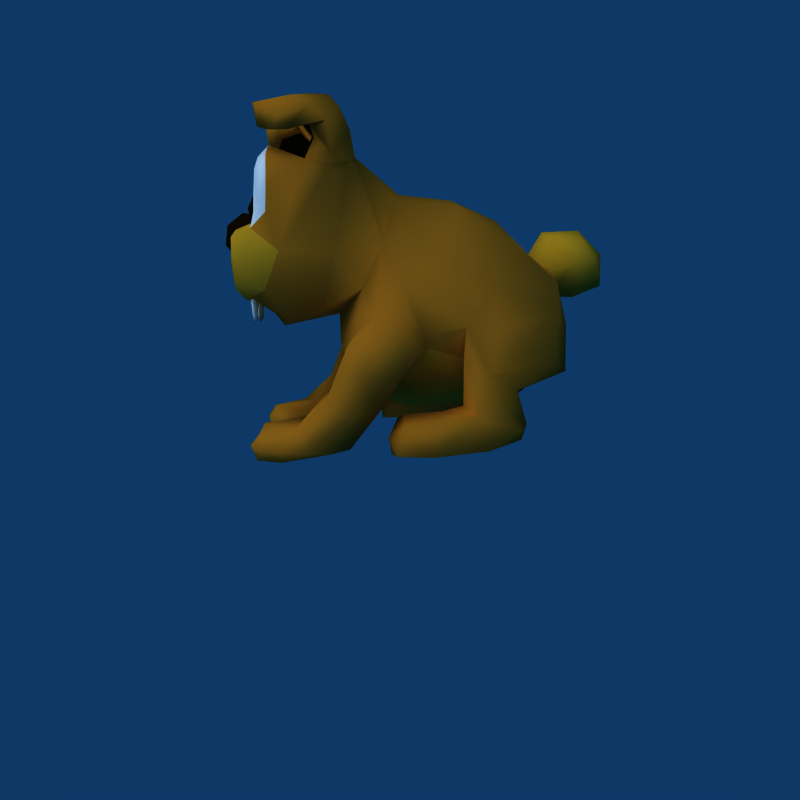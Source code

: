 # Source: Wipf.blend  (saved by Blender 2.49.2; exported with 4.5.12 LTS)
import bpy
from mathutils import Matrix  # noqa: F401  (used for matrix-valued properties, if any)

bpy.ops.wm.read_factory_settings(use_empty=True)
scene = bpy.context.scene
scene.name = 'Wipf'

# ---- collections
col_collection_1 = bpy.data.collections.new('Collection 1'); scene.collection.children.link(col_collection_1)
col_collection_2 = bpy.data.collections.new('Collection 2'); scene.collection.children.link(col_collection_2)
col_collection_2.hide_render = True
col_collection_2.hide_viewport = True
col_collection_3 = bpy.data.collections.new('Collection 3'); scene.collection.children.link(col_collection_3)
col_collection_3.hide_render = True
col_collection_3.hide_viewport = True
col_collection_4 = bpy.data.collections.new('Collection 4'); scene.collection.children.link(col_collection_4)
col_collection_4.hide_render = True
col_collection_4.hide_viewport = True

# ---- materials (node trees are filled in below, after node groups)
mat_light_fur = bpy.data.materials.new('Light Fur')
mat_light_fur.alpha_threshold = 0.0
mat_light_fur.diffuse_color = (0.7843, 0.5451, 0.102, 1.0)
mat_light_fur.roughness = 0.5
mat_light_fur.specular_intensity = 0.0
mat_light_fur.line_color = (0.0, 0.0, 0.0, 1.0)
mat_dark_fur = bpy.data.materials.new('Dark Fur')
mat_dark_fur.alpha_threshold = 0.0
mat_dark_fur.diffuse_color = (0.6941, 0.4039, 0.08627, 1.0)
mat_dark_fur.roughness = 0.5
mat_dark_fur.specular_intensity = 0.0
mat_dark_fur.line_color = (0.0, 0.0, 0.0, 1.0)
mat_default = bpy.data.materials.new(' -- default --')
mat_default.alpha_threshold = 0.0
mat_default.diffuse_color = (0.8784, 0.8784, 0.8784, 1.0)
mat_default.roughness = 0.5
mat_default.line_color = (0.0, 0.0, 0.0, 1.0)
mat_material02 = bpy.data.materials.new('material02')
mat_material02.alpha_threshold = 0.0
mat_material02.diffuse_color = (0.05882, 0.03922, 0.003922, 1.0)
mat_material02.roughness = 0.5
mat_material02.line_color = (0.0, 0.0, 0.0, 1.0)
mat_material01 = bpy.data.materials.new('material01')
mat_material01.alpha_threshold = 0.0
mat_material01.diffuse_color = (1.0, 1.0, 1.0, 1.0)
mat_material01.roughness = 0.5
mat_material01.line_color = (0.0, 0.0, 0.0, 1.0)

# ---- material node trees

# ---- world
world_world = bpy.data.worlds.new('World'); scene.world = world_world
world_world.color = (0.05656, 0.2208, 0.4)
world_world.use_sun_shadow = False
world_world.sun_shadow_jitter_overblur = 0.0
world_world.cycles.sampling_method = 'MANUAL'
world_world.cycles.sample_map_resolution = 256

# ---- cameras
cam_camera_001 = bpy.data.cameras.new('Camera.001')
cam_camera_001.passepartout_alpha = 0.2
cam_camera_001.clip_end = 100.0
cam_camera_001.lens = 35.0
cam_camera_001.show_passepartout = False
cam_camera_001.show_safe_areas = True
cam_camera_001.dof.focus_distance = 0.0
cam_camera_001.dof.aperture_fstop = 128.0
cam_camera = bpy.data.cameras.new('Camera')
cam_camera.passepartout_alpha = 0.2
cam_camera.clip_end = 100.0
cam_camera.lens = 35.0
cam_camera.ortho_scale = 7.314
cam_camera.show_passepartout = False
cam_camera.show_safe_areas = True
cam_camera.dof.focus_distance = 0.0
cam_camera.dof.aperture_fstop = 128.0

# ---- lights
light_lamp_002 = bpy.data.lights.new('Lamp.002', 'SUN')
light_lamp_002.transmission_factor = 0.0
light_lamp_002.angle = 1.571
light_lamp_002.energy = 0.5124
light_lamp_002.shadow_buffer_clip_start = 0.5
light_lamp_002.shadow_soft_size = 1.0
light_lamp_002.shadow_cascade_max_distance = 1000.0
light_lamp_002.cycles.use_multiple_importance_sampling = False
light_lamp_001 = bpy.data.lights.new('Lamp.001', 'SUN')
light_lamp_001.transmission_factor = 0.0
light_lamp_001.angle = 1.571
light_lamp_001.energy = 0.7562
light_lamp_001.shadow_buffer_clip_start = 0.5
light_lamp_001.shadow_soft_size = 1.0
light_lamp_001.shadow_cascade_max_distance = 1000.0
light_lamp_001.cycles.use_multiple_importance_sampling = False
light_lamp = bpy.data.lights.new('Lamp', 'SUN')
light_lamp.transmission_factor = 0.0
light_lamp.angle = 1.571
light_lamp.energy = 1.0
light_lamp.shadow_buffer_clip_start = 0.5
light_lamp.shadow_soft_size = 1.0
light_lamp.shadow_cascade_max_distance = 1000.0
light_lamp.cycles.use_multiple_importance_sampling = False
light_spot = bpy.data.lights.new('Spot', 'SPOT')
light_spot.transmission_factor = 0.0
light_spot.cutoff_distance = 30.0
light_spot.energy = 87.81
light_spot.shadow_buffer_clip_start = 1.001
light_spot.shadow_soft_size = 1.0
light_spot.shadow_maximum_resolution = 0.006
light_spot.use_absolute_resolution = True
light_spot.spot_size = 1.309
light_spot.cycles.use_multiple_importance_sampling = False

# ---- meshes
me_wipf = bpy.data.meshes.new('Wipf')
me_wipf.from_pydata([(-0.1531, -5.221, -17.73), (-0.0589, 9.735, 9.125), (0.02636, -4.398, 18.28), (0.04166, -18.32, -20.01), (0.1061, -18.22, 9.638), (0.08099, -23.88, -11.93), (0.03072, -12.67, 16.59), (7.379, 8.131, 7.097), (9.819, -0.1205, 16.31), (8.122, -16.74, -18.91), (13.52, -9.347, -16.89), (20.88, -5.557, -4.189), (16.79, -5.534, 14.22), (17.12, -17.3, -3.313), (17.87, -19.0, 10.44), (19.38, -5.06, 16.01), (19.83, -9.591, 25.43), (16.09, -12.98, 28.37), (10.58, -17.12, 28.98), (18.08, -19.66, 26.16), (4.092, -6.604, 25.8), (16.81, -0.01723, -11.98), (15.15, 5.184, -2.145), (15.5, -1.285, 14.65), (7.985, -23.73, -13.79), (5.419, -12.11, 17.21), (15.39, -20.78, -11.44), (15.43, -18.89, 16.77), (13.47, -1.023, 21.58), (18.78, -6.036, 22.57), (12.78, -5.193, 29.0), (6.891, -9.52, 30.56), (10.55, -12.66, 25.41), (19.31, -15.31, 23.6), (8.835, -17.91, 25.19), (13.43, -21.21, 27.59), (2.319, -9.882, 19.46), (3.144, -9.567, 21.73), (18.27, -2.842, 25.11), (5.692, -12.84, 26.21), (12.08, -20.6, 22.89), (-0.0001716, 22.06, 7.351), (-0.0002184, 32.36, 2.402), (21.19, 9.256, -29.14), (23.84, 8.889, -11.82), (24.63, 16.76, -5.682), (12.35, 21.77, 4.854), (7.73, -4.508, -24.94), (28.16, 7.286, -21.53), (27.91, 7.599, -29.33), (25.08, -3.576, -23.33), (29.62, -0.7267, -29.9), (22.68, 2.29, -38.21), (13.35, -4.27, -34.38), (23.83, -8.907, -35.42), (25.35, -2.77, -38.34), (24.12, -8.16, -46.38), (10.38, -6.486, -40.16), (25.89, -12.68, -45.83), (16.49, -16.62, -47.99), (5.483, -17.05, -41.81), (12.58, -22.99, -40.92), (21.5, -23.13, -45.25), (11.85, -24.58, -44.16), (10.67, 46.17, -21.8), (23.7, 27.9, -12.21), (19.88, 42.17, -18.91), (25.83, 20.35, -27.1), (26.59, 31.37, -34.11), (19.72, 30.34, -37.95), (19.21, 22.64, -30.27), (28.44, 25.41, -30.81), (22.83, 34.06, -42.16), (19.0, 32.64, -44.38), (27.58, 31.94, -42.79), (25.11, 20.16, -47.52), (16.13, 16.93, -46.62), (16.51, 5.73, -46.28), (21.94, 16.41, -38.65), (22.07, 4.215, -43.78), (30.93, 13.33, -46.68), (23.19, 13.27, -24.85), (24.19, 15.17, -21.88), (18.81, 26.9, -28.3), (9.014, 34.62, -2.793), (17.38, 2.617, -31.6), (23.42, 9.045, -19.76), (14.22, -2.452, -30.22), (18.45, -1.281, -20.71), (27.99, 9.173, -25.22), (25.48, 0.6853, -20.52), (25.36, -6.621, -30.04), (14.36, 0.9366, -38.44), (13.25, -7.28, -32.83), (23.72, -15.98, -41.25), (15.37, -4.152, -47.42), (8.464, -11.64, -40.35), (9.489, -7.494, -46.25), (25.95, -18.18, -45.1), (22.6, -18.82, -47.99), (6.072, -20.21, -42.02), (6.835, -15.14, -46.82), (18.46, -23.67, -42.21), (18.19, -24.52, -48.2), (19.68, -25.56, -44.48), (12.23, -24.19, -47.84), (13.96, 43.39, -12.32), (18.02, 43.94, -31.71), (24.95, 21.25, -20.58), (21.62, 40.86, -29.4), (23.25, 20.34, -37.63), (19.01, 21.78, -32.94), (28.97, 28.48, -38.04), (17.35, 24.83, -46.13), (30.19, 24.59, -46.1), (16.15, 16.49, -39.47), (29.02, 14.09, -39.8), (20.72, 7.941, -39.06), (30.45, 5.819, -46.26), (20.6, 3.217, -17.07), (15.52, -4.387, -26.34), (5.678, -21.42, -46.9), (16.14, 21.76, -38.06), (30.08, 22.88, -38.97), (17.48, 6.559, -40.35), (27.89, 7.372, -40.16), (23.06, 4.691, -47.32), (24.81, 32.47, -45.14), (19.57, 34.54, -34.69), (27.88, 27.3, -21.93), (27.81, 33.12, -24.61), (-7.379, 8.127, 7.097), (-9.819, -0.1205, 16.31), (-8.122, -16.74, -18.91), (-13.52, -9.347, -16.89), (-20.88, -5.557, -4.189), (-16.79, -5.534, 14.22), (-17.87, -19.0, 10.44), (-19.38, -5.06, 16.01), (-21.41, -9.59, 25.43), (-16.09, -12.98, 28.37), (-9.979, -17.19, 29.96), (-12.16, -17.18, 24.4), (-18.08, -19.66, 26.16), (-4.092, -6.604, 25.8), (-7.45, -9.179, 21.4), (-16.81, -0.01723, -11.98), (-15.15, 5.184, -2.145), (-15.5, -1.285, 14.65), (-7.985, -23.73, -13.79), (-15.39, -20.78, -11.44), (-15.43, -18.89, 16.77), (-13.47, -1.023, 21.58), (-18.78, -6.036, 22.57), (-12.78, -5.193, 29.0), (-6.891, -9.52, 30.56), (-10.55, -12.66, 25.41), (-22.27, -15.72, 24.09), (-8.835, -17.91, 25.19), (-13.43, -21.21, 27.59), (-2.319, -9.882, 19.46), (-3.144, -9.567, 21.73), (-18.27, -2.842, 25.11), (-5.692, -12.84, 26.21), (-12.08, -20.6, 22.89), (-21.19, 9.256, -29.14), (-23.84, 8.889, -11.82), (-24.63, 16.76, -5.682), (-12.35, 21.77, 4.854), (-28.16, 7.286, -21.53), (-27.91, 7.599, -29.33), (-25.08, -3.576, -23.33), (-29.62, -0.7267, -29.9), (-22.68, 2.29, -38.21), (-13.35, -4.27, -34.38), (-23.83, -8.907, -35.42), (-25.35, -2.77, -38.34), (-24.12, -8.16, -46.38), (-10.38, -6.486, -40.16), (-25.89, -12.68, -45.83), (-16.49, -16.62, -47.99), (-5.483, -17.05, -41.81), (-12.58, -22.99, -40.92), (-24.05, -23.13, -45.27), (-11.85, -24.58, -44.16), (-10.67, 46.17, -21.8), (-23.7, 27.9, -12.21), (-19.88, 42.17, -18.91), (-24.95, 19.57, -26.63), (-26.59, 31.37, -34.11), (-19.72, 30.34, -37.95), (-19.21, 22.64, -30.27), (-29.62, 25.82, -29.32), (-22.83, 34.06, -42.16), (-19.0, 32.64, -44.38), (-27.58, 31.94, -42.79), (-25.11, 20.16, -47.52), (-16.13, 16.93, -46.62), (-16.51, 5.73, -46.28), (-21.94, 16.41, -38.65), (-22.07, 4.215, -43.78), (-30.93, 13.33, -46.68), (-23.19, 13.27, -24.85), (-24.19, 15.17, -21.88), (-9.014, 34.62, -2.793), (-17.38, 2.617, -31.6), (-23.42, 9.045, -19.76), (-14.22, -2.452, -30.22), (-18.45, -1.281, -20.71), (-27.99, 9.173, -25.22), (-25.48, 0.6853, -20.52), (-25.36, -6.621, -30.04), (-14.36, 0.9366, -38.44), (-13.25, -7.28, -32.83), (-23.72, -15.98, -41.25), (-15.37, -4.152, -47.42), (-8.464, -11.64, -40.35), (-9.489, -7.494, -46.25), (-25.95, -18.18, -45.1), (-22.6, -18.82, -47.99), (-6.072, -20.21, -42.02), (-6.835, -15.14, -46.82), (-18.46, -23.67, -42.21), (-18.19, -24.52, -48.2), (-19.68, -25.56, -44.48), (-12.23, -24.19, -47.84), (-13.96, 43.39, -12.32), (-18.02, 43.94, -31.71), (-24.95, 21.25, -20.58), (-21.62, 40.86, -29.4), (-23.25, 20.34, -37.63), (-20.53, 20.43, -30.88), (-28.97, 28.48, -38.04), (-17.35, 24.83, -46.13), (-30.19, 24.59, -46.1), (-16.15, 16.49, -39.47), (-29.02, 14.09, -39.8), (-20.72, 7.941, -39.06), (-30.45, 5.819, -46.26), (-20.6, 3.217, -17.07), (-15.52, -4.387, -26.34), (-5.678, -21.42, -46.9), (-16.14, 21.76, -38.06), (-30.08, 22.88, -38.97), (-17.48, 6.559, -40.35), (-27.89, 7.372, -40.16), (-23.06, 4.691, -47.32), (-24.81, 32.47, -45.14), (-19.57, 34.54, -34.69), (-28.68, 25.72, -20.79), (-28.61, 33.12, -24.61), (-3.629, 40.94, -7.201), (-5.256, 44.24, -10.06), (3.629, 40.94, -7.201), (0.01083, -18.25, 4.376), (9.231, -18.68, 19.58), (15.34, -21.26, 8.95), (8.992, -21.26, 17.17), (0.5425, -21.26, 8.765), (15.47, -23.08, 1.66), (2.266, -21.76, 3.639), (2.343, -18.89, 16.5), (12.83, -21.76, 14.15), (4.368, -21.76, 13.96), (16.99, -19.52, 4.809), (-0.5425, -21.26, 8.765), (-9.231, -18.68, 19.58), (-15.34, -21.26, 8.95), (-8.992, -21.26, 17.17), (-2.343, -18.89, 16.5), (-12.83, -21.76, 14.15), (-4.368, -21.76, 13.96), (-16.99, -19.52, 4.809), (0.1124, -30.04, 3.542), (0.1124, -26.33, 6.204), (0.1124, -30.77, -0.9604), (5.998, -24.97, 0.4006), (4.253, -22.75, 3.983), (4.253, -27.19, -3.181), (4.253, -28.55, 2.622), (12.16, -17.18, 24.4), (7.45, -9.179, 21.4), (15.69, -10.78, 15.59), (15.71, -8.639, 19.65), (18.4, -13.84, 21.05), (15.8, -18.88, 21.76), (16.56, -9.55, 22.89), (19.33, -17.11, 20.88), (6.066, -22.62, 9.865), (5.729, -24.45, 6.757), (2.222, -22.27, 6.28), (10.08, -23.32, 4.557), (3.45, -22.21, 8.669), (9.669, -23.0, 8.47), (5.698, -24.08, 3.232), (2.343, -22.75, 3.882), (9.407, -23.44, 2.913), (-5.998, -24.97, 0.4006), (-4.253, -22.75, 3.983), (-4.253, -27.19, -3.181), (-4.253, -28.55, 2.622), (-15.69, -10.78, 15.59), (-5.419, -12.11, 17.21), (-15.71, -8.639, 19.65), (-18.4, -13.84, 21.05), (-15.8, -18.88, 21.76), (-16.56, -9.55, 22.89), (-19.33, -17.11, 20.88), (-6.066, -22.62, 9.865), (-5.729, -24.45, 6.757), (-2.222, -22.27, 6.28), (-10.08, -23.32, 4.557), (-3.45, -22.21, 8.669), (-9.669, -23.0, 8.47), (-5.698, -24.08, 3.232), (-2.343, -22.75, 3.882), (-9.407, -23.44, 2.913), (0.03623, -27.79, -4.522), (7.943, -25.86, -13.58), (8.122, -28.65, -4.723), (7.988, -27.81, -11.39), (16.5, -26.18, -5.537), (7.928, -27.2, 1.953), (14.03, -27.38, -9.879), (14.85, -27.4, 0.01445), (0.05631, -25.66, 2.776), (1.258, -26.92, -9.725), (7e-05, 27.58, -39.82), (-5e-05, 47.31, -27.37), (0.0, -2.538, -36.1), (0.0, -5.302, -24.56), (-0.00011, 10.69, -40.79), (18.42, 22.28, -28.06), (8.983, 0.1016, -35.46), (16.53, 34.97, -33.68), (9.782, 42.92, -31.91), (8.671, 13.57, -38.04), (13.99, 21.69, -33.94), (-7.943, -25.86, -13.58), (-17.12, -17.3, -3.313), (-8.122, -28.65, -4.723), (-7.988, -27.81, -11.39), (-15.47, -23.08, 1.66), (-16.5, -26.18, -5.537), (-7.928, -27.2, 1.953), (-14.03, -27.38, -9.879), (-14.85, -27.4, 0.01445), (-1.258, -26.92, -9.725), (-18.42, 22.28, -28.06), (-8.983, 0.1016, -35.46), (-7.73, -4.508, -24.94), (-13.99, 21.69, -33.94), (-9.782, 42.92, -31.91), (-8.671, 13.57, -38.04), (-18.81, 26.9, -28.3), (-16.53, 34.97, -33.68), (-0.0001, 40.08, -5.614), (-4.016, 45.28, -13.63), (0.0, 45.71, -15.73), (4.016, 45.28, -13.63), (5.256, 44.24, -10.06), (-0.00012, 43.36, -0.6266), (-5.779, 44.71, -3.154), (-8.37, 48.46, -8.052), (-6.396, 50.29, -12.75), (0.0, 50.59, -16.15), (6.396, 50.29, -12.75), (8.37, 48.46, -8.052), (5.779, 44.71, -3.154), (-6e-05, 52.14, -0.5238), (-5.779, 51.34, -3.047), (-8.37, 53.25, -7.104), (-6.396, 55.34, -11.02), (0.0, 57.41, -13.73), (6.396, 55.34, -11.02), (8.37, 53.25, -7.104), (5.779, 51.34, -3.047), (0.0, 57.62, -6.376), (4.897, -23.19, -12.47), (5.574, -25.25, -9.933), (9.446, -24.4, -12.47), (1.025, -24.04, -9.929), (5.302, -24.58, -19.22), (1.824, -23.31, -11.2), (8.139, -23.58, -13.11), (8.647, -25.13, -11.2), (2.331, -24.86, -9.296), (4.963, -25.07, -17.48), (7.707, -24.03, -18.49), (2.061, -24.45, -18.2), (7.409, -24.75, -16.49), (2.518, -24.75, -16.49), (8.216, -23.35, 3.358), (-4.897, -23.19, -12.47), (-5.574, -25.25, -9.933), (-9.446, -24.4, -12.47), (-1.025, -24.04, -9.929), (-5.302, -24.58, -19.22), (-1.824, -23.31, -11.2), (-8.139, -23.58, -13.11), (-8.647, -25.13, -11.2), (-2.331, -24.86, -9.296), (-4.963, -25.07, -17.48), (-7.707, -24.03, -18.49), (-2.061, -24.45, -18.2), (-7.409, -24.75, -16.49), (-2.518, -24.75, -16.49), (-8.216, -23.35, 3.358), (-2.266, -21.76, 3.639)], [], [(8, 23, 22), (7, 8, 22), (24, 9, 26), (9, 24, 5), (3, 9, 5), (9, 10, 26), (10, 0, 21), (0, 10, 9), (0, 9, 3), (24, 318, 5), (318, 24, 26), (27, 14, 282), (255, 27, 282), (25, 255, 282), (255, 25, 6), (261, 255, 6), (4, 261, 6), (15, 283, 282), (12, 15, 282), (15, 12, 23), (28, 15, 23), (15, 28, 38), (29, 15, 38), (15, 29, 286), (283, 15, 286), (16, 29, 38), (16, 33, 287), (284, 16, 287), (17, 16, 38), (30, 17, 38), (17, 30, 31), (18, 17, 31), (17, 18, 35), (19, 17, 35), (17, 19, 33), (16, 17, 33), (18, 31, 39), (34, 18, 39), (18, 34, 40), (35, 18, 40), (280, 34, 39), (32, 280, 39), (280, 285, 40), (34, 280, 40), (19, 35, 40), (285, 19, 40), (19, 285, 287), (33, 19, 287), (30, 20, 31), (20, 8, 2), (36, 2, 6), (2, 36, 37), (20, 2, 37), (20, 37, 39), (31, 20, 39), (36, 281, 37), (281, 36, 6), (25, 281, 6), (281, 32, 39), (37, 281, 39), (13, 282, 14), (264, 13, 14), (264, 259, 13), (38, 28, 20), (20, 30, 38), (28, 23, 8), (8, 20, 28), (1, 2, 8), (8, 7, 1), (284, 286, 29), (29, 16, 284), (26, 10, 11), (11, 13, 26), (21, 22, 11), (11, 10, 21), (23, 12, 11), (22, 23, 11), (12, 13, 11), (282, 13, 12), (82, 81, 332), (108, 82, 332), (83, 108, 332), (108, 45, 44), (82, 108, 44), (81, 82, 44), (86, 81, 44), (119, 86, 44), (108, 65, 45), (87, 120, 47), (44, 45, 22), (119, 44, 22), (21, 119, 22), (45, 46, 7), (22, 45, 7), (46, 41, 1), (7, 46, 1), (120, 0, 47), (47, 0, 330), (88, 119, 21), (120, 88, 21), (0, 120, 21), (119, 90, 48), (86, 119, 48), (81, 86, 48), (89, 81, 48), (81, 89, 49), (43, 81, 49), (120, 91, 50), (88, 120, 50), (119, 88, 50), (90, 119, 50), (52, 49, 51), (50, 91, 51), (92, 85, 52), (95, 92, 52), (56, 95, 52), (85, 92, 53), (87, 85, 53), (120, 87, 53), (93, 120, 53), (96, 93, 53), (57, 96, 53), (95, 57, 53), (92, 95, 53), (120, 93, 54), (91, 120, 54), (52, 51, 55), (56, 52, 55), (58, 56, 55), (95, 97, 56), (101, 96, 57), (97, 101, 57), (95, 97, 57), (94, 98, 58), (99, 56, 58), (98, 99, 58), (97, 95, 59), (101, 97, 59), (96, 101, 60), (121, 100, 60), (101, 121, 60), (102, 94, 61), (60, 100, 61), (94, 102, 62), (98, 94, 62), (99, 98, 62), (103, 99, 62), (104, 103, 62), (102, 104, 62), (99, 103, 59), (121, 101, 59), (105, 121, 59), (103, 105, 59), (61, 100, 63), (102, 61, 63), (104, 102, 63), (103, 104, 63), (105, 103, 63), (121, 105, 63), (100, 121, 63), (335, 328, 64), (64, 106, 66), (106, 65, 66), (122, 110, 67), (111, 122, 67), (111, 108, 70), (108, 111, 67), (109, 71, 68), (107, 109, 68), (112, 68, 71), (122, 69, 73), (113, 122, 73), (123, 114, 74), (112, 123, 74), (114, 80, 75), (76, 113, 75), (77, 76, 75), (80, 118, 75), (122, 113, 76), (115, 122, 76), (124, 115, 76), (77, 124, 76), (79, 124, 77), (124, 117, 78), (115, 124, 78), (122, 115, 78), (110, 122, 78), (123, 110, 78), (116, 123, 78), (125, 116, 78), (117, 125, 78), (125, 117, 79), (117, 124, 79), (125, 118, 80), (116, 125, 80), (123, 116, 80), (114, 123, 80), (118, 125, 79), (61, 94, 96), (96, 60, 61), (106, 84, 65), (126, 79, 77), (77, 75, 126), (118, 79, 126), (126, 75, 118), (67, 71, 108), (72, 73, 69), (67, 110, 123), (71, 67, 123), (112, 71, 123), (112, 74, 72), (72, 68, 112), (69, 68, 72), (73, 72, 127), (127, 75, 113), (113, 73, 127), (114, 75, 127), (127, 74, 114), (72, 74, 127), (83, 332, 334), (68, 69, 128), (107, 68, 128), (128, 334, 107), (66, 107, 64), (109, 107, 66), (69, 122, 70), (122, 111, 70), (335, 64, 107), (107, 334, 335), (83, 128, 69), (70, 83, 69), (108, 83, 70), (334, 128, 83), (65, 84, 45), (84, 46, 45), (42, 41, 46), (84, 42, 46), (129, 65, 108), (108, 71, 129), (109, 66, 130), (130, 71, 109), (129, 71, 130), (129, 130, 66), (66, 65, 129), (49, 52, 43), (52, 85, 43), (51, 89, 48), (90, 51, 48), (89, 51, 49), (51, 90, 50), (54, 55, 51), (91, 54, 51), (93, 94, 54), (96, 94, 93), (59, 95, 56), (56, 99, 59), (94, 55, 54), (94, 58, 55), (147, 148, 132), (131, 147, 132), (150, 133, 149), (5, 149, 133), (3, 5, 133), (150, 134, 133), (146, 0, 134), (134, 0, 133), (133, 0, 3), (5, 338, 149), (150, 149, 338), (301, 137, 151), (301, 151, 266), (302, 301, 266), (6, 302, 266), (269, 6, 266), (6, 269, 4), (301, 303, 138), (136, 301, 138), (148, 136, 138), (152, 148, 138), (162, 152, 138), (153, 162, 138), (306, 153, 138), (303, 306, 138), (162, 153, 139), (307, 157, 139), (304, 307, 139), (162, 139, 140), (154, 162, 140), (155, 154, 140), (141, 155, 140), (159, 141, 140), (143, 159, 140), (157, 143, 140), (139, 157, 140), (163, 155, 141), (158, 163, 141), (164, 158, 141), (159, 164, 141), (163, 158, 142), (156, 163, 142), (164, 305, 142), (158, 164, 142), (164, 159, 143), (305, 164, 143), (307, 305, 143), (157, 307, 143), (155, 144, 154), (2, 132, 144), (6, 2, 160), (161, 160, 2), (144, 161, 2), (163, 161, 144), (155, 163, 144), (161, 145, 160), (6, 160, 145), (302, 6, 145), (163, 156, 145), (161, 163, 145), (137, 301, 339), (272, 137, 339), (339, 342, 272), (144, 152, 162), (162, 154, 144), (132, 148, 152), (152, 144, 132), (132, 2, 1), (1, 131, 132), (153, 306, 304), (304, 139, 153), (135, 134, 150), (150, 339, 135), (135, 147, 146), (146, 134, 135), (135, 136, 148), (135, 148, 147), (135, 339, 136), (136, 339, 301), (348, 202, 203), (348, 203, 228), (354, 348, 228), (166, 167, 228), (203, 166, 228), (166, 203, 202), (206, 166, 202), (166, 206, 239), (167, 186, 228), (350, 240, 207), (147, 167, 166), (147, 166, 239), (146, 147, 239), (131, 168, 167), (131, 167, 147), (1, 41, 168), (1, 168, 131), (0, 240, 350), (0, 350, 330), (146, 239, 208), (146, 208, 240), (0, 146, 240), (169, 210, 239), (206, 169, 239), (169, 206, 202), (209, 169, 202), (170, 209, 202), (165, 170, 202), (171, 211, 240), (208, 171, 240), (171, 208, 239), (210, 171, 239), (172, 170, 173), (172, 211, 171), (173, 205, 212), (173, 212, 215), (177, 173, 215), (174, 212, 205), (207, 174, 205), (174, 207, 240), (213, 174, 240), (174, 213, 216), (178, 174, 216), (174, 178, 215), (212, 174, 215), (175, 213, 240), (211, 175, 240), (176, 172, 173), (176, 173, 177), (179, 176, 177), (215, 177, 217), (178, 216, 221), (217, 178, 221), (178, 217, 215), (179, 218, 214), (179, 177, 219), (179, 219, 218), (180, 215, 217), (180, 217, 221), (181, 221, 216), (181, 220, 241), (221, 181, 241), (182, 214, 222), (182, 220, 181), (183, 222, 214), (218, 183, 214), (183, 218, 219), (223, 183, 219), (183, 223, 224), (183, 224, 222), (180, 223, 219), (180, 221, 241), (225, 180, 241), (180, 225, 223), (184, 220, 182), (184, 182, 222), (224, 184, 222), (184, 224, 223), (225, 184, 223), (184, 225, 241), (220, 184, 241), (185, 328, 352), (187, 226, 185), (187, 186, 226), (188, 230, 242), (231, 188, 242), (191, 228, 231), (188, 231, 228), (189, 192, 229), (189, 229, 227), (192, 189, 232), (194, 190, 242), (233, 194, 242), (195, 234, 243), (232, 195, 243), (196, 201, 234), (196, 233, 197), (196, 197, 198), (196, 238, 201), (197, 233, 242), (235, 197, 242), (197, 235, 244), (198, 197, 244), (198, 244, 200), (199, 237, 244), (235, 199, 244), (199, 235, 242), (230, 199, 242), (199, 230, 243), (236, 199, 243), (199, 236, 245), (237, 199, 245), (200, 237, 245), (200, 244, 237), (201, 238, 245), (236, 201, 245), (201, 236, 243), (234, 201, 243), (200, 245, 238), (216, 214, 182), (182, 181, 216), (186, 204, 226), (198, 200, 246), (246, 196, 198), (246, 200, 238), (238, 196, 246), (228, 192, 188), (190, 194, 193), (243, 230, 188), (243, 188, 192), (232, 243, 192), (193, 195, 232), (232, 189, 193), (193, 189, 190), (247, 193, 194), (233, 196, 247), (247, 194, 233), (247, 196, 234), (234, 195, 247), (247, 195, 193), (248, 190, 189), (248, 189, 227), (227, 355, 248), (185, 227, 187), (187, 227, 229), (191, 242, 190), (191, 231, 242), (227, 185, 352), (352, 355, 227), (190, 248, 354), (190, 354, 191), (191, 354, 228), (354, 248, 355), (167, 204, 186), (167, 168, 204), (168, 41, 42), (168, 42, 204), (228, 186, 249), (249, 192, 228), (250, 187, 229), (229, 192, 250), (250, 192, 249), (187, 250, 249), (249, 186, 187), (165, 173, 170), (165, 205, 173), (169, 209, 172), (169, 172, 210), (170, 172, 209), (171, 210, 172), (172, 176, 175), (172, 175, 211), (175, 214, 213), (213, 214, 216), (177, 215, 180), (180, 219, 177), (175, 176, 214), (176, 179, 214), (356, 42, 84), (253, 356, 84), (251, 204, 42), (356, 251, 42), (252, 226, 204), (251, 252, 204), (357, 185, 226), (252, 357, 226), (358, 328, 185), (357, 358, 185), (359, 64, 328), (358, 359, 328), (360, 106, 64), (359, 360, 64), (253, 84, 106), (360, 253, 106), (256, 14, 27), (262, 256, 27), (257, 255, 261), (263, 257, 261), (257, 262, 27), (255, 257, 27), (4, 254, 258), (258, 254, 260), (258, 263, 261), (4, 258, 261), (392, 259, 256), (256, 262, 392), (392, 263, 258), (258, 260, 392), (392, 262, 257), (257, 263, 392), (264, 14, 256), (256, 259, 264), (151, 137, 267), (270, 151, 267), (269, 266, 268), (271, 269, 268), (151, 270, 268), (266, 151, 268), (254, 4, 265), (408, 254, 265), (269, 271, 265), (4, 269, 265), (267, 342, 407), (407, 270, 267), (265, 271, 407), (407, 408, 265), (268, 270, 407), (407, 271, 268), (267, 137, 272), (272, 342, 267), (254, 274, 277), (277, 279, 276), (277, 274, 279), (274, 273, 279), (317, 278, 275), (278, 276, 279), (278, 279, 275), (275, 279, 273), (280, 32, 286), (284, 280, 286), (280, 284, 287), (285, 280, 287), (281, 25, 282), (283, 281, 282), (281, 283, 286), (32, 281, 286), (288, 290, 289), (288, 292, 290), (293, 288, 291), (288, 289, 291), (294, 289, 290), (294, 290, 295), (294, 291, 289), (294, 296, 291), (274, 254, 298), (297, 300, 298), (300, 274, 298), (300, 273, 274), (275, 299, 317), (300, 297, 299), (275, 300, 299), (273, 300, 275), (306, 156, 142), (304, 306, 142), (307, 304, 142), (305, 307, 142), (301, 302, 145), (303, 301, 145), (306, 303, 145), (156, 306, 145), (309, 310, 308), (310, 312, 308), (311, 308, 313), (311, 309, 308), (310, 309, 314), (315, 310, 314), (309, 311, 314), (311, 316, 314), (318, 26, 323), (320, 318, 323), (318, 320, 326), (5, 318, 326), (392, 260, 325), (322, 392, 325), (392, 322, 324), (259, 392, 324), (317, 5, 326), (321, 259, 324), (317, 319, 325), (317, 326, 319), (319, 322, 325), (319, 326, 320), (319, 323, 321), (319, 320, 323), (319, 321, 324), (319, 324, 322), (13, 259, 321), (321, 323, 26), (26, 13, 321), (334, 337, 327), (335, 334, 327), (328, 335, 327), (336, 331, 327), (337, 336, 327), (337, 334, 332), (81, 337, 332), (336, 85, 333), (331, 336, 333), (329, 331, 333), (337, 81, 43), (336, 337, 43), (85, 336, 43), (85, 87, 47), (333, 85, 47), (329, 333, 47), (330, 329, 47), (345, 150, 338), (341, 345, 338), (347, 341, 338), (5, 347, 338), (325, 408, 407), (344, 325, 407), (346, 344, 407), (342, 346, 407), (5, 317, 347), (346, 342, 343), (340, 317, 325), (347, 317, 340), (325, 344, 340), (341, 347, 340), (343, 345, 340), (345, 341, 340), (346, 343, 340), (344, 346, 340), (343, 342, 339), (150, 345, 343), (343, 339, 150), (327, 355, 352), (327, 352, 328), (327, 331, 353), (327, 353, 351), (202, 348, 351), (349, 205, 353), (349, 353, 331), (329, 349, 331), (165, 202, 351), (165, 351, 353), (205, 165, 353), (350, 207, 205), (349, 350, 205), (350, 349, 329), (330, 350, 329), (351, 355, 327), (351, 348, 354), (355, 351, 354), (361, 356, 253), (368, 361, 253), (362, 251, 356), (361, 362, 356), (363, 252, 251), (362, 363, 251), (364, 357, 252), (363, 364, 252), (365, 358, 357), (364, 365, 357), (366, 359, 358), (365, 366, 358), (367, 360, 359), (366, 367, 359), (368, 253, 360), (367, 368, 360), (369, 361, 368), (376, 369, 368), (370, 362, 361), (369, 370, 361), (371, 363, 362), (370, 371, 362), (372, 364, 363), (371, 372, 363), (373, 365, 364), (372, 373, 364), (374, 366, 365), (373, 374, 365), (375, 367, 366), (374, 375, 366), (376, 368, 367), (375, 376, 367), (376, 377, 369), (369, 377, 370), (370, 377, 371), (371, 377, 372), (372, 377, 373), (373, 377, 374), (374, 377, 375), (375, 377, 376), (378, 384, 388), (382, 378, 388), (378, 382, 389), (383, 378, 389), (379, 387, 390), (385, 379, 390), (379, 386, 391), (387, 379, 391), (384, 380, 388), (380, 385, 390), (388, 380, 390), (381, 383, 389), (381, 389, 391), (386, 381, 391), (382, 388, 390), (387, 382, 390), (382, 387, 391), (389, 382, 391), (378, 383, 381), (384, 378, 381), (380, 384, 381), (385, 380, 381), (379, 385, 381), (386, 379, 381), (260, 254, 392), (403, 399, 393), (397, 403, 393), (404, 397, 393), (398, 404, 393), (405, 402, 394), (400, 405, 394), (406, 401, 394), (402, 406, 394), (403, 395, 399), (405, 400, 395), (403, 405, 395), (404, 398, 396), (406, 404, 396), (401, 406, 396), (405, 403, 397), (402, 405, 397), (406, 402, 397), (404, 406, 397), (396, 398, 393), (401, 396, 393), (394, 401, 393), (400, 394, 393), (395, 400, 393), (399, 395, 393), (408, 407, 254)])
me_wipf.polygons.foreach_set('use_smooth', [True] * 782)
me_wipf.polygons.foreach_set('material_index', [1, 1, 1, 1, 1, 1, 1, 1, 1, 1, 1, 1, 1, 1, 1, 1, 1, 1, 1, 1, 1, 1, 1, 1, 1, 1, 1, 1, 1, 1, 1, 1, 1, 1, 1, 1, 1, 1, 1, 1, 1, 1, 1, 1, 1, 1, 1, 1, 1, 1, 1, 1, 1, 1, 1, 1, 1, 1, 1, 1, 1, 1, 1, 1, 1, 1, 1, 1, 1, 1, 1, 1, 1, 1, 1, 1, 1, 1, 1, 1, 1, 1, 1, 1, 1, 1, 1, 1, 1, 1, 1, 1, 1, 1, 1, 1, 1, 1, 1, 1, 1, 1, 1, 1, 1, 1, 1, 1, 1, 1, 1, 1, 1, 1, 1, 1, 1, 1, 1, 1, 1, 1, 1, 1, 1, 1, 1, 1, 1, 1, 1, 1, 1, 1, 1, 1, 1, 1, 1, 1, 1, 1, 1, 1, 1, 1, 1, 1, 1, 1, 1, 1, 1, 1, 1, 1, 1, 1, 1, 1, 1, 1, 1, 1, 1, 1, 1, 1, 1, 1, 1, 1, 1, 1, 1, 1, 1, 1, 1, 1, 1, 1, 1, 1, 1, 1, 1, 1, 1, 1, 1, 1, 1, 1, 1, 1, 1, 1, 1, 1, 1, 1, 1, 1, 1, 1, 1, 1, 1, 1, 1, 1, 1, 1, 1, 1, 1, 1, 1, 1, 1, 1, 1, 1, 1, 1, 1, 1, 1, 1, 1, 1, 1, 1, 1, 1, 1, 1, 1, 1, 1, 1, 1, 1, 1, 1, 1, 1, 1, 1, 1, 1, 1, 1, 1, 1, 1, 1, 1, 1, 1, 1, 1, 1, 1, 1, 1, 1, 1, 1, 1, 1, 1, 1, 1, 1, 1, 1, 1, 1, 1, 1, 1, 1, 1, 1, 1, 1, 1, 1, 1, 1, 1, 1, 1, 1, 1, 1, 1, 1, 1, 1, 1, 1, 1, 1, 1, 1, 1, 1, 1, 1, 1, 1, 1, 1, 1, 1, 1, 1, 1, 1, 1, 1, 1, 1, 1, 1, 1, 1, 1, 1, 1, 1, 1, 1, 1, 1, 1, 1, 1, 1, 1, 1, 1, 1, 1, 1, 1, 1, 1, 1, 1, 1, 1, 1, 1, 1, 1, 1, 1, 1, 1, 1, 1, 1, 1, 1, 1, 1, 1, 1, 1, 1, 1, 1, 1, 1, 1, 1, 1, 1, 1, 1, 1, 1, 1, 1, 1, 1, 1, 1, 1, 1, 1, 1, 1, 1, 1, 1, 1, 1, 1, 1, 1, 1, 1, 1, 1, 1, 1, 1, 1, 1, 1, 1, 1, 1, 1, 1, 1, 1, 1, 1, 1, 1, 1, 1, 1, 1, 1, 1, 1, 1, 1, 1, 1, 1, 1, 1, 1, 1, 1, 1, 1, 1, 1, 1, 1, 1, 1, 1, 1, 1, 1, 1, 1, 1, 1, 1, 1, 1, 1, 1, 1, 1, 1, 1, 1, 1, 1, 1, 1, 1, 1, 1, 1, 1, 1, 1, 1, 1, 1, 1, 1, 1, 1, 1, 1, 1, 1, 1, 1, 1, 1, 1, 1, 1, 1, 1, 1, 1, 1, 1, 1, 1, 1, 1, 1, 1, 1, 1, 1, 1, 1, 1, 1, 1, 1, 1, 1, 1, 1, 1, 1, 1, 1, 1, 1, 1, 1, 2, 2, 2, 2, 2, 2, 2, 2, 2, 2, 2, 2, 2, 2, 2, 2, 2, 2, 2, 2, 2, 2, 2, 2, 2, 2, 2, 2, 2, 2, 2, 2, 2, 2, 2, 2, 3, 3, 3, 3, 3, 3, 3, 3, 3, 3, 3, 3, 3, 3, 3, 3, 3, 3, 3, 3, 3, 3, 3, 3, 3, 3, 3, 3, 3, 3, 3, 3, 3, 3, 3, 3, 3, 3, 3, 3, 3, 3, 3, 3, 3, 3, 3, 3, 0, 0, 0, 0, 0, 0, 0, 0, 0, 0, 0, 0, 0, 0, 0, 0, 0, 0, 0, 0, 0, 0, 0, 0, 0, 0, 0, 0, 0, 0, 0, 0, 0, 0, 0, 0, 0, 0, 0, 0, 0, 0, 0, 0, 0, 0, 0, 0, 0, 0, 0, 0, 0, 0, 0, 0, 0, 0, 0, 0, 0, 0, 0, 0, 0, 0, 0, 0, 0, 0, 0, 0, 0, 0, 0, 0, 0, 0, 0, 0, 0, 0, 0, 0, 0, 0, 0, 0, 0, 0, 0, 0, 0, 0, 0, 0, 0, 0, 0, 0, 0, 0, 0, 0, 0, 0, 0, 0, 0, 0, 0, 0, 0, 0, 0, 0, 0, 4, 4, 4, 4, 4, 4, 4, 4, 4, 4, 4, 4, 4, 4, 4, 4, 4, 4, 4, 4, 4, 4, 4, 4, 4, 4, 4, 4, 4, 4, 4, 4, 4, 4, 4, 4, 4, 4, 4, 4, 4, 4, 4, 4, 4, 4, 4, 4, 4, 4])
_uv = me_wipf.uv_layers.new(name='UVTex')
_uv.uv.foreach_set('vector', [0.7705, 0.7242, 0.8403, 0.6984, 0.7847, 0.5167, 0.6784, 0.5947, 0.7705, 0.7242, 0.7847, 0.5167, 0.9404, 0.5112, 0.8858, 0.4396, 0.9956, 0.5073, 0.8858, 0.4396, 0.9404, 0.5112, 0.8574, 0.5482, 0.8124, 0.4528, 0.8858, 0.4396, 0.8574, 0.5482, 0.8858, 0.4396, 0.8839, 0.4233, 0.9956, 0.5073, 0.8839, 0.4233, 0.7052, 0.4345, 0.8441, 0.4339, 0.7052, 0.4345, 0.8839, 0.4233, 0.8858, 0.4396, 0.7052, 0.4345, 0.8858, 0.4396, 0.8124, 0.4528, 0.9404, 0.5112, 0.957, 0.52, 0.8574, 0.5482, 0.957, 0.52, 0.9404, 0.5112, 0.9956, 0.5073, 0.9808, 0.7739, 1.008, 0.7074, 0.9185, 0.7366, 0.9132, 0.815, 0.9808, 0.7739, 0.9185, 0.7366, 0.8198, 0.7806, 0.9132, 0.815, 0.9185, 0.7366, 0.9132, 0.815, 0.8198, 0.7806, 0.7669, 0.789, 0.8415, 0.8021, 0.9132, 0.815, 0.7669, 0.789, 0.8123, 0.739, 0.8415, 0.8021, 0.7669, 0.789, 0.912, 0.7142, 0.9016, 0.7692, 0.9185, 0.7366, 0.8882, 0.7044, 0.912, 0.7142, 0.9185, 0.7366, 0.912, 0.7142, 0.8882, 0.7044, 0.8403, 0.6984, 0.8166, 0.7693, 0.912, 0.7142, 0.8403, 0.6984, 0.912, 0.7142, 0.8166, 0.7693, 0.8823, 0.7978, 0.9134, 0.782, 0.912, 0.7142, 0.8823, 0.7978, 0.912, 0.7142, 0.9134, 0.782, 0.918, 0.8014, 0.9016, 0.7692, 0.912, 0.7142, 0.918, 0.8014, 0.9699, 0.8146, 0.9134, 0.782, 0.8823, 0.7978, 0.9699, 0.8146, 1.028, 0.8187, 1.008, 0.799, 0.972, 0.7926, 0.9699, 0.8146, 1.008, 0.799, 0.9404, 0.8661, 0.9699, 0.8146, 0.8823, 0.7978, 0.8427, 0.8557, 0.9404, 0.8661, 0.8823, 0.7978, 0.9404, 0.8661, 0.8427, 0.8557, 0.8147, 0.8981, 0.9092, 0.9089, 0.9404, 0.8661, 0.8147, 0.8981, 0.9404, 0.8661, 0.9092, 0.9089, 0.9781, 0.8905, 1.015, 0.861, 0.9404, 0.8661, 0.9781, 0.8905, 0.9404, 0.8661, 1.015, 0.861, 1.028, 0.8187, 0.9699, 0.8146, 0.9404, 0.8661, 1.028, 0.8187, 0.9092, 0.9089, 0.8147, 0.8981, 0.8286, 0.8692, 0.9028, 0.8678, 0.9092, 0.9089, 0.8286, 0.8692, 0.9092, 0.9089, 0.9028, 0.8678, 0.9589, 0.8463, 0.9781, 0.8905, 0.9092, 0.9089, 0.9589, 0.8463, 0.9322, 0.8501, 0.9028, 0.8678, 0.8286, 0.8692, 0.8789, 0.8495, 0.9322, 0.8501, 0.8286, 0.8692, 0.9322, 0.8501, 0.9847, 0.8213, 0.9589, 0.8463, 0.9028, 0.8678, 0.9322, 0.8501, 0.9589, 0.8463, 1.015, 0.861, 0.9781, 0.8905, 0.9589, 0.8463, 0.9847, 0.8213, 1.015, 0.861, 0.9589, 0.8463, 1.015, 0.861, 0.9847, 0.8213, 1.008, 0.799, 1.028, 0.8187, 1.015, 0.861, 1.008, 0.799, 0.8427, 0.8557, 0.7615, 0.8495, 0.8147, 0.8981, 0.7615, 0.8495, 0.7705, 0.7242, 0.7005, 0.7795, 0.7689, 0.8027, 0.7005, 0.7795, 0.7669, 0.789, 0.7005, 0.7795, 0.7689, 0.8027, 0.7752, 0.8217, 0.7615, 0.8495, 0.7005, 0.7795, 0.7752, 0.8217, 0.7615, 0.8495, 0.7752, 0.8217, 0.8286, 0.8692, 0.8147, 0.8981, 0.7615, 0.8495, 0.8286, 0.8692, 0.7689, 0.8027, 0.8179, 0.8072, 0.7752, 0.8217, 0.8179, 0.8072, 0.7689, 0.8027, 0.7669, 0.789, 0.8198, 0.7806, 0.8179, 0.8072, 0.7669, 0.789, 0.8179, 0.8072, 0.8789, 0.8495, 0.8286, 0.8692, 0.7752, 0.8217, 0.8179, 0.8072, 0.8286, 0.8692, 0.9861, 0.5709, 0.9185, 0.7366, 1.008, 0.7074, 1.003, 0.6567, 0.9861, 0.5709, 1.008, 0.7074, 1.003, 0.6567, 1.015, 0.6409, 0.9861, 0.5709, 0.8823, 0.7978, 0.8166, 0.7693, 0.7615, 0.8495, 0.7615, 0.8495, 0.8427, 0.8557, 0.8823, 0.7978, 0.8166, 0.7693, 0.8403, 0.6984, 0.7705, 0.7242, 0.7705, 0.7242, 0.7615, 0.8495, 0.8166, 0.7693, 0.5863, 0.6268, 0.7005, 0.7795, 0.7705, 0.7242, 0.7705, 0.7242, 0.6784, 0.5947, 0.5863, 0.6268, 0.972, 0.7926, 0.918, 0.8014, 0.9134, 0.782, 0.9134, 0.782, 0.9699, 0.8146, 0.972, 0.7926, 0.9956, 0.5073, 0.8839, 0.4233, 0.9319, 0.517, 0.9319, 0.517, 0.9861, 0.5709, 0.9956, 0.5073, 0.8441, 0.4339, 0.7847, 0.5167, 0.9319, 0.517, 0.9319, 0.517, 0.8839, 0.4233, 0.8441, 0.4339, 0.8403, 0.6984, 0.8882, 0.7044, 0.9319, 0.517, 0.7847, 0.5167, 0.8403, 0.6984, 0.9319, 0.517, 0.8882, 0.7044, 0.9861, 0.5709, 0.9319, 0.517, 0.9185, 0.7366, 0.9861, 0.5709, 0.8882, 0.7044, 0.8008, 0.2736, 0.8054, 0.2532, 0.6823, 0.2052, 0.7203, 0.2742, 0.8008, 0.2736, 0.6823, 0.2052, 0.6493, 0.1876, 0.7203, 0.2742, 0.6823, 0.2052, 0.7203, 0.2742, 0.7595, 0.4567, 0.8298, 0.3951, 0.8008, 0.2736, 0.7203, 0.2742, 0.8298, 0.3951, 0.8054, 0.2532, 0.8008, 0.2736, 0.8298, 0.3951, 0.8417, 0.315, 0.8054, 0.2532, 0.8298, 0.3951, 0.8585, 0.3658, 0.8417, 0.315, 0.8298, 0.3951, 0.7203, 0.2742, 0.6759, 0.3323, 0.7595, 0.4567, 0.836, 0.2714, 0.8654, 0.3118, 0.7834, 0.344, 0.8298, 0.3951, 0.7595, 0.4567, 0.7847, 0.5167, 0.8585, 0.3658, 0.8298, 0.3951, 0.7847, 0.5167, 0.8441, 0.4339, 0.8585, 0.3658, 0.7847, 0.5167, 0.7595, 0.4567, 0.6308, 0.5111, 0.6784, 0.5947, 0.7847, 0.5167, 0.7595, 0.4567, 0.6784, 0.5947, 0.6308, 0.5111, 0.4879, 0.5672, 0.5863, 0.6268, 0.6784, 0.5947, 0.6308, 0.5111, 0.5863, 0.6268, 0.8654, 0.3118, 0.7052, 0.4345, 0.7834, 0.344, 0.7834, 0.344, 0.7052, 0.4345, 0.7075, 0.3684, 0.8716, 0.3497, 0.8585, 0.3658, 0.8441, 0.4339, 0.8654, 0.3118, 0.8716, 0.3497, 0.8441, 0.4339, 0.7052, 0.4345, 0.8654, 0.3118, 0.8441, 0.4339, 0.8585, 0.3658, 0.9308, 0.3289, 0.9063, 0.2922, 0.8417, 0.315, 0.8585, 0.3658, 0.9063, 0.2922, 0.8054, 0.2532, 0.8417, 0.315, 0.9063, 0.2922, 0.8894, 0.2511, 0.8054, 0.2532, 0.9063, 0.2922, 0.8054, 0.2532, 0.8894, 0.2511, 0.9012, 0.2164, 0.8163, 0.2289, 0.8054, 0.2532, 0.9012, 0.2164, 0.8654, 0.3118, 0.9882, 0.2599, 0.9607, 0.316, 0.8716, 0.3497, 0.8654, 0.3118, 0.9607, 0.316, 0.8585, 0.3658, 0.8716, 0.3497, 0.9607, 0.316, 0.9308, 0.3289, 0.8585, 0.3658, 0.9607, 0.316, 0.8881, 0.1595, 0.9012, 0.2164, 0.9862, 0.2329, 0.9607, 0.316, 0.9882, 0.2599, 0.9862, 0.2329, 0.8104, 0.181, 0.829, 0.2348, 0.8881, 0.1595, 0.8619, 0.1078, 0.8104, 0.181, 0.8881, 0.1595, 0.9873, 0.1097, 0.8619, 0.1078, 0.8881, 0.1595, 0.829, 0.2348, 0.8104, 0.181, 0.8414, 0.2389, 0.836, 0.2714, 0.829, 0.2348, 0.8414, 0.2389, 0.8654, 0.3118, 0.836, 0.2714, 0.8414, 0.2389, 0.8645, 0.2634, 0.8654, 0.3118, 0.8414, 0.2389, 0.8485, 0.2157, 0.8645, 0.2634, 0.8414, 0.2389, 0.8275, 0.1969, 0.8485, 0.2157, 0.8414, 0.2389, 0.8619, 0.1078, 0.8275, 0.1969, 0.8414, 0.2389, 0.8104, 0.181, 0.8619, 0.1078, 0.8414, 0.2389, 0.8654, 0.3118, 0.8645, 0.2634, 0.9902, 0.2187, 0.9882, 0.2599, 0.8654, 0.3118, 0.9902, 0.2187, 0.8881, 0.1595, 0.9862, 0.2329, 0.9571, 0.1677, 0.9873, 0.1097, 0.8881, 0.1595, 0.9571, 0.1677, 1.042, 0.125, 0.9873, 0.1097, 0.9571, 0.1677, 0.8619, 0.1078, 0.8261, 0.1433, 0.9873, 0.1097, 0.8592, 0.1678, 0.8485, 0.2157, 0.8275, 0.1969, 0.8261, 0.1433, 0.8592, 0.1678, 0.8275, 0.1969, 0.8619, 0.1078, 0.8261, 0.1433, 0.8275, 0.1969, 1.046, 0.1846, 1.087, 0.149, 1.042, 0.125, 1.057, 0.131, 0.9873, 0.1097, 1.042, 0.125, 1.087, 0.149, 1.057, 0.131, 1.042, 0.125, 0.8261, 0.1433, 0.8619, 0.1078, 0.9739, 0.1384, 0.8592, 0.1678, 0.8261, 0.1433, 0.9739, 0.1384, 0.8485, 0.2157, 0.8592, 0.1678, 0.8601, 0.2253, 0.8973, 0.1894, 0.8918, 0.2318, 0.8601, 0.2253, 0.8592, 0.1678, 0.8973, 0.1894, 0.8601, 0.2253, 1.052, 0.2117, 1.046, 0.1846, 0.9835, 0.2359, 0.8601, 0.2253, 0.8918, 0.2318, 0.9835, 0.2359, 1.046, 0.1846, 1.052, 0.2117, 1.107, 0.1673, 1.087, 0.149, 1.046, 0.1846, 1.107, 0.1673, 1.057, 0.131, 1.087, 0.149, 1.107, 0.1673, 1.055, 0.157, 1.057, 0.131, 1.107, 0.1673, 1.08, 0.1927, 1.055, 0.157, 1.107, 0.1673, 1.052, 0.2117, 1.08, 0.1927, 1.107, 0.1673, 1.057, 0.131, 1.055, 0.157, 0.9739, 0.1384, 0.8973, 0.1894, 0.8592, 0.1678, 0.9739, 0.1384, 0.9893, 0.1735, 0.8973, 0.1894, 0.9739, 0.1384, 1.055, 0.157, 0.9893, 0.1735, 0.9739, 0.1384, 0.9835, 0.2359, 0.8918, 0.2318, 0.9883, 0.2112, 1.052, 0.2117, 0.9835, 0.2359, 0.9883, 0.2112, 1.08, 0.1927, 1.052, 0.2117, 0.9883, 0.2112, 1.055, 0.157, 1.08, 0.1927, 0.9883, 0.2112, 0.9893, 0.1735, 1.055, 0.157, 0.9883, 0.2112, 0.8973, 0.1894, 0.9893, 0.1735, 0.9883, 0.2112, 0.8918, 0.2318, 0.8973, 0.1894, 0.9883, 0.2112, 0.4246, 0.1239, 0.2852, 0.1771, 0.408, 0.2095, 0.408, 0.2095, 0.4653, 0.302, 0.5382, 0.2282, 0.4653, 0.302, 0.6759, 0.3323, 0.5382, 0.2282, 0.6622, 0.1155, 0.7493, 0.1074, 0.8032, 0.1672, 0.7672, 0.1785, 0.6622, 0.1155, 0.8032, 0.1672, 0.7672, 0.1785, 0.7203, 0.2742, 0.6878, 0.1809, 0.7203, 0.2742, 0.7672, 0.1785, 0.8032, 0.1672, 0.5673, 0.1268, 0.7591, 0.1312, 0.6659, 0.1059, 0.5042, 0.1034, 0.5673, 0.1268, 0.6659, 0.1059, 0.7449, 0.06464, 0.6659, 0.1059, 0.7591, 0.1312, 0.6622, 0.1155, 0.6314, 0.08149, 0.6053, 0.01377, 0.6504, 0.0251, 0.6622, 0.1155, 0.6053, 0.01377, 0.8017, 0.07052, 0.7891, -0.004057, 0.7023, 0.01115, 0.7449, 0.06464, 0.8017, 0.07052, 0.7023, 0.01115, 0.7891, -0.004057, 0.8873, 0.02377, 0.7705, 0.008062, 0.7008, 0.04795, 0.6504, 0.0251, 0.7705, 0.008062, 0.7947, 0.0853, 0.7008, 0.04795, 0.7705, 0.008062, 0.8873, 0.02377, 0.9425, 0.05243, 0.7705, 0.008062, 0.6622, 0.1155, 0.6504, 0.0251, 0.7008, 0.04795, 0.7045, 0.1183, 0.6622, 0.1155, 0.7008, 0.04795, 0.7984, 0.1377, 0.7045, 0.1183, 0.7008, 0.04795, 0.7947, 0.0853, 0.7984, 0.1377, 0.7008, 0.04795, 0.8661, 0.1011, 0.7984, 0.1377, 0.7947, 0.0853, 0.7984, 0.1377, 0.8218, 0.1383, 0.7669, 0.1129, 0.7045, 0.1183, 0.7984, 0.1377, 0.7669, 0.1129, 0.6622, 0.1155, 0.7045, 0.1183, 0.7669, 0.1129, 0.7493, 0.1074, 0.6622, 0.1155, 0.7669, 0.1129, 0.8017, 0.07052, 0.7493, 0.1074, 0.7669, 0.1129, 0.8609, 0.09239, 0.8017, 0.07052, 0.7669, 0.1129, 0.9028, 0.1125, 0.8609, 0.09239, 0.7669, 0.1129, 0.8218, 0.1383, 0.9028, 0.1125, 0.7669, 0.1129, 0.9028, 0.1125, 0.8218, 0.1383, 0.8661, 0.1011, 0.8218, 0.1383, 0.7984, 0.1377, 0.8661, 0.1011, 0.9028, 0.1125, 0.9425, 0.05243, 0.8873, 0.02377, 0.8609, 0.09239, 0.9028, 0.1125, 0.8873, 0.02377, 0.8017, 0.07052, 0.8609, 0.09239, 0.8873, 0.02377, 0.7891, -0.004057, 0.8017, 0.07052, 0.8873, 0.02377, 0.9425, 0.05243, 0.9028, 0.1125, 0.8661, 0.1011, 0.9835, 0.2359, 1.046, 0.1846, 0.8485, 0.2157, 0.8485, 0.2157, 0.8601, 0.2253, 0.9835, 0.2359, 0.4653, 0.302, 0.4897, 0.413, 0.6759, 0.3323, 0.8728, 0.06302, 0.8661, 0.1011, 0.7947, 0.0853, 0.7947, 0.0853, 0.7705, 0.008062, 0.8728, 0.06302, 0.9425, 0.05243, 0.8661, 0.1011, 0.8728, 0.06302, 0.8728, 0.06302, 0.7705, 0.008062, 0.9425, 0.05243, 0.8032, 0.1672, 0.7591, 0.1312, 0.7203, 0.2742, 0.6348, 0.02183, 0.6053, 0.01377, 0.6314, 0.08149, 0.8032, 0.1672, 0.7493, 0.1074, 0.8017, 0.07052, 0.7591, 0.1312, 0.8032, 0.1672, 0.8017, 0.07052, 0.7449, 0.06464, 0.7591, 0.1312, 0.8017, 0.07052, 0.7449, 0.06464, 0.7023, 0.01115, 0.6348, 0.02183, 0.6348, 0.02183, 0.6659, 0.1059, 0.7449, 0.06464, 0.6314, 0.08149, 0.6659, 0.1059, 0.6348, 0.02183, 0.6053, 0.01377, 0.6348, 0.02183, 0.6685, -0.006636, 0.6685, -0.006636, 0.7705, 0.008062, 0.6504, 0.0251, 0.6504, 0.0251, 0.6053, 0.01377, 0.6685, -0.006636, 0.7891, -0.004057, 0.7705, 0.008062, 0.6685, -0.006636, 0.6685, -0.006636, 0.7023, 0.01115, 0.7891, -0.004057, 0.6348, 0.02183, 0.7023, 0.01115, 0.6685, -0.006636, 0.6493, 0.1876, 0.6823, 0.2052, 0.5604, 0.1158, 0.6659, 0.1059, 0.6314, 0.08149, 0.5961, 0.1002, 0.5042, 0.1034, 0.6659, 0.1059, 0.5961, 0.1002, 0.5961, 0.1002, 0.5604, 0.1158, 0.5042, 0.1034, 0.5382, 0.2282, 0.5042, 0.1034, 0.408, 0.2095, 0.5673, 0.1268, 0.5042, 0.1034, 0.5382, 0.2282, 0.6314, 0.08149, 0.6622, 0.1155, 0.6878, 0.1809, 0.6622, 0.1155, 0.7672, 0.1785, 0.6878, 0.1809, 0.4246, 0.1239, 0.408, 0.2095, 0.5042, 0.1034, 0.5042, 0.1034, 0.5604, 0.1158, 0.4246, 0.1239, 0.6493, 0.1876, 0.5961, 0.1002, 0.6314, 0.08149, 0.6878, 0.1809, 0.6493, 0.1876, 0.6314, 0.08149, 0.7203, 0.2742, 0.6493, 0.1876, 0.6878, 0.1809, 0.5604, 0.1158, 0.5961, 0.1002, 0.6493, 0.1876, 0.6759, 0.3323, 0.4897, 0.413, 0.7595, 0.4567, 0.4897, 0.413, 0.6308, 0.5111, 0.7595, 0.4567, 0.4052, 0.4834, 0.4879, 0.5672, 0.6308, 0.5111, 0.4897, 0.413, 0.4052, 0.4834, 0.6308, 0.5111, 0.7254, 0.2492, 0.6759, 0.3323, 0.7203, 0.2742, 0.7203, 0.2742, 0.7591, 0.1312, 0.7254, 0.2492, 0.5673, 0.1268, 0.5382, 0.2282, 0.6652, 0.1894, 0.6652, 0.1894, 0.7591, 0.1312, 0.5673, 0.1268, 0.7254, 0.2492, 0.7591, 0.1312, 0.6652, 0.1894, 0.7254, 0.2492, 0.6652, 0.1894, 0.5382, 0.2282, 0.5382, 0.2282, 0.6759, 0.3323, 0.7254, 0.2492, 0.9012, 0.2164, 0.8881, 0.1595, 0.8163, 0.2289, 0.8881, 0.1595, 0.829, 0.2348, 0.8163, 0.2289, 0.9862, 0.2329, 0.8894, 0.2511, 0.9063, 0.2922, 0.9308, 0.3289, 0.9862, 0.2329, 0.9063, 0.2922, 0.8894, 0.2511, 0.9862, 0.2329, 0.9012, 0.2164, 0.9862, 0.2329, 0.9308, 0.3289, 0.9607, 0.316, 0.9902, 0.2187, 0.9571, 0.1677, 0.9862, 0.2329, 0.9882, 0.2599, 0.9902, 0.2187, 0.9862, 0.2329, 0.8645, 0.2634, 1.046, 0.1846, 0.9902, 0.2187, 0.8485, 0.2157, 1.046, 0.1846, 0.8645, 0.2634, 0.9739, 0.1384, 0.8619, 0.1078, 0.9873, 0.1097, 0.9873, 0.1097, 1.057, 0.131, 0.9739, 0.1384, 1.046, 0.1846, 0.9571, 0.1677, 0.9902, 0.2187, 1.046, 0.1846, 1.042, 0.125, 0.9571, 0.1677, 0.4619, 0.5879, 0.5102, 0.7713, 0.5613, 0.7703, 0.5213, 0.6294, 0.4619, 0.5879, 0.5613, 0.7703, 0.6678, 0.5797, 0.7128, 0.4777, 0.7703, 0.5487, 0.8574, 0.5482, 0.7703, 0.5487, 0.7128, 0.4777, 0.8124, 0.4528, 0.8574, 0.5482, 0.7128, 0.4777, 0.6678, 0.5797, 0.596, 0.4869, 0.7128, 0.4777, 0.486, 0.513, 0.7052, 0.4345, 0.596, 0.4869, 0.596, 0.4869, 0.7052, 0.4345, 0.7128, 0.4777, 0.7128, 0.4777, 0.7052, 0.4345, 0.8124, 0.4528, 0.8574, 0.5482, 0.7879, 0.5573, 0.7703, 0.5487, 0.6678, 0.5797, 0.7703, 0.5487, 0.7879, 0.5573, 0.5844, 0.8104, 0.627, 0.7914, 0.6522, 0.8465, 0.5844, 0.8104, 0.6522, 0.8465, 0.7166, 0.8584, 0.7044, 0.8061, 0.5844, 0.8104, 0.7166, 0.8584, 0.7669, 0.789, 0.7044, 0.8061, 0.7166, 0.8584, 0.7915, 0.8131, 0.7669, 0.789, 0.7166, 0.8584, 0.7669, 0.789, 0.7915, 0.8131, 0.8123, 0.739, 0.5844, 0.8104, 0.5669, 0.843, 0.4991, 0.8053, 0.5305, 0.7834, 0.5844, 0.8104, 0.4991, 0.8053, 0.5102, 0.7713, 0.5305, 0.7834, 0.4991, 0.8053, 0.5296, 0.8326, 0.5102, 0.7713, 0.4991, 0.8053, 0.4931, 0.8837, 0.5296, 0.8326, 0.4991, 0.8053, 0.5133, 0.8703, 0.4931, 0.8837, 0.4991, 0.8053, 0.5651, 0.8792, 0.5133, 0.8703, 0.4991, 0.8053, 0.5669, 0.843, 0.5651, 0.8792, 0.4991, 0.8053, 0.4931, 0.8837, 0.5133, 0.8703, 0.5139, 0.9152, 0.5963, 0.8898, 0.5538, 0.9234, 0.5139, 0.9152, 0.58, 0.8791, 0.5963, 0.8898, 0.5139, 0.9152, 0.4931, 0.8837, 0.5139, 0.9152, 0.5977, 0.9417, 0.5705, 0.9157, 0.4931, 0.8837, 0.5977, 0.9417, 0.6679, 0.9305, 0.5705, 0.9157, 0.5977, 0.9417, 0.6966, 0.9558, 0.6679, 0.9305, 0.5977, 0.9417, 0.6921, 0.9536, 0.6966, 0.9558, 0.5977, 0.9417, 0.6302, 0.9459, 0.6921, 0.9536, 0.5977, 0.9417, 0.5538, 0.9234, 0.6302, 0.9459, 0.5977, 0.9417, 0.5139, 0.9152, 0.5538, 0.9234, 0.5977, 0.9417, 0.7073, 0.896, 0.6679, 0.9305, 0.6966, 0.9558, 0.7146, 0.9094, 0.7073, 0.896, 0.6966, 0.9558, 0.7015, 0.9031, 0.7146, 0.9094, 0.6966, 0.9558, 0.6921, 0.9536, 0.7015, 0.9031, 0.6966, 0.9558, 0.7073, 0.896, 0.7146, 0.9094, 0.6733, 0.9072, 0.6541, 0.8991, 0.7073, 0.896, 0.6733, 0.9072, 0.7015, 0.9031, 0.6481, 0.8956, 0.6733, 0.9072, 0.7146, 0.9094, 0.7015, 0.9031, 0.6733, 0.9072, 0.7015, 0.9031, 0.6921, 0.9536, 0.6302, 0.9459, 0.6481, 0.8956, 0.7015, 0.9031, 0.6302, 0.9459, 0.5963, 0.8898, 0.6481, 0.8956, 0.6302, 0.9459, 0.5538, 0.9234, 0.5963, 0.8898, 0.6302, 0.9459, 0.6679, 0.9305, 0.6743, 0.8688, 0.5705, 0.9157, 0.7005, 0.7795, 0.5613, 0.7703, 0.6743, 0.8688, 0.7669, 0.789, 0.7005, 0.7795, 0.7195, 0.8136, 0.7082, 0.8365, 0.7195, 0.8136, 0.7005, 0.7795, 0.6743, 0.8688, 0.7082, 0.8365, 0.7005, 0.7795, 0.7073, 0.896, 0.7082, 0.8365, 0.6743, 0.8688, 0.6679, 0.9305, 0.7073, 0.896, 0.6743, 0.8688, 0.7082, 0.8365, 0.6592, 0.8422, 0.7195, 0.8136, 0.7669, 0.789, 0.7195, 0.8136, 0.6592, 0.8422, 0.7044, 0.8061, 0.7669, 0.789, 0.6592, 0.8422, 0.7073, 0.896, 0.6541, 0.8991, 0.6592, 0.8422, 0.7082, 0.8365, 0.7073, 0.896, 0.6592, 0.8422, 0.627, 0.7914, 0.5844, 0.8104, 0.6214, 0.6514, 0.6406, 0.7365, 0.627, 0.7914, 0.6214, 0.6514, 0.6214, 0.6514, 0.6853, 0.7136, 0.6406, 0.7365, 0.6743, 0.8688, 0.5296, 0.8326, 0.4931, 0.8837, 0.4931, 0.8837, 0.5705, 0.9157, 0.6743, 0.8688, 0.5613, 0.7703, 0.5102, 0.7713, 0.5296, 0.8326, 0.5296, 0.8326, 0.6743, 0.8688, 0.5613, 0.7703, 0.5613, 0.7703, 0.7005, 0.7795, 0.5863, 0.6268, 0.5863, 0.6268, 0.5213, 0.6294, 0.5613, 0.7703, 0.5133, 0.8703, 0.5651, 0.8792, 0.58, 0.8791, 0.58, 0.8791, 0.5139, 0.9152, 0.5133, 0.8703, 0.4871, 0.6151, 0.596, 0.4869, 0.6678, 0.5797, 0.6678, 0.5797, 0.6214, 0.6514, 0.4871, 0.6151, 0.4871, 0.6151, 0.4619, 0.5879, 0.486, 0.513, 0.486, 0.513, 0.596, 0.4869, 0.4871, 0.6151, 0.4871, 0.6151, 0.5305, 0.7834, 0.5102, 0.7713, 0.4871, 0.6151, 0.5102, 0.7713, 0.4619, 0.5879, 0.4871, 0.6151, 0.6214, 0.6514, 0.5305, 0.7834, 0.5305, 0.7834, 0.6214, 0.6514, 0.5844, 0.8104, 0.2899, 0.2918, 0.3115, 0.3622, 0.2855, 0.3873, 0.2899, 0.2918, 0.2855, 0.3873, 0.2685, 0.3739, 0.2487, 0.276, 0.2899, 0.2918, 0.2685, 0.3739, 0.3573, 0.4994, 0.3144, 0.5549, 0.2685, 0.3739, 0.2855, 0.3873, 0.3573, 0.4994, 0.2685, 0.3739, 0.3573, 0.4994, 0.2855, 0.3873, 0.3115, 0.3622, 0.3429, 0.425, 0.3573, 0.4994, 0.3115, 0.3622, 0.3573, 0.4994, 0.3429, 0.425, 0.4197, 0.4627, 0.3144, 0.5549, 0.2061, 0.436, 0.2685, 0.3739, 0.6188, 0.3804, 0.5348, 0.3847, 0.5332, 0.3382, 0.4619, 0.5879, 0.3144, 0.5549, 0.3573, 0.4994, 0.4619, 0.5879, 0.3573, 0.4994, 0.4197, 0.4627, 0.486, 0.513, 0.4619, 0.5879, 0.4197, 0.4627, 0.5213, 0.6294, 0.3495, 0.5731, 0.3144, 0.5549, 0.5213, 0.6294, 0.3144, 0.5549, 0.4619, 0.5879, 0.5863, 0.6268, 0.4879, 0.5672, 0.3495, 0.5731, 0.5863, 0.6268, 0.3495, 0.5731, 0.5213, 0.6294, 0.7052, 0.4345, 0.5348, 0.3847, 0.6188, 0.3804, 0.7052, 0.4345, 0.6188, 0.3804, 0.7075, 0.3684, 0.486, 0.513, 0.4197, 0.4627, 0.4787, 0.4364, 0.486, 0.513, 0.4787, 0.4364, 0.5348, 0.3847, 0.7052, 0.4345, 0.486, 0.513, 0.5348, 0.3847, 0.3065, 0.4246, 0.388, 0.4487, 0.4197, 0.4627, 0.3429, 0.425, 0.3065, 0.4246, 0.4197, 0.4627, 0.3065, 0.4246, 0.3429, 0.425, 0.3115, 0.3622, 0.2932, 0.3826, 0.3065, 0.4246, 0.3115, 0.3622, 0.3067, 0.3476, 0.2932, 0.3826, 0.3115, 0.3622, 0.3649, 0.3285, 0.3067, 0.3476, 0.3115, 0.3622, 0.4265, 0.4339, 0.4479, 0.3791, 0.5348, 0.3847, 0.4787, 0.4364, 0.4265, 0.4339, 0.5348, 0.3847, 0.4265, 0.4339, 0.4787, 0.4364, 0.4197, 0.4627, 0.388, 0.4487, 0.4265, 0.4339, 0.4197, 0.4627, 0.3553, 0.3721, 0.3067, 0.3476, 0.405, 0.2661, 0.3553, 0.3721, 0.4479, 0.3791, 0.4265, 0.4339, 0.405, 0.2661, 0.4588, 0.3164, 0.5044, 0.2485, 0.405, 0.2661, 0.5044, 0.2485, 0.5345, 0.18, 0.4735, 0.2231, 0.405, 0.2661, 0.5345, 0.18, 0.557, 0.3017, 0.5044, 0.2485, 0.4588, 0.3164, 0.5332, 0.3382, 0.557, 0.3017, 0.4588, 0.3164, 0.557, 0.3017, 0.5332, 0.3382, 0.5348, 0.3847, 0.5822, 0.3257, 0.557, 0.3017, 0.5348, 0.3847, 0.557, 0.3017, 0.5822, 0.3257, 0.6682, 0.2554, 0.6064, 0.2457, 0.557, 0.3017, 0.6682, 0.2554, 0.557, 0.3017, 0.6064, 0.2457, 0.5345, 0.18, 0.5044, 0.2485, 0.557, 0.3017, 0.5345, 0.18, 0.4826, 0.3307, 0.5822, 0.3257, 0.5348, 0.3847, 0.4479, 0.3791, 0.4826, 0.3307, 0.5348, 0.3847, 0.4171, 0.2868, 0.3553, 0.3721, 0.405, 0.2661, 0.4171, 0.2868, 0.405, 0.2661, 0.4735, 0.2231, 0.491, 0.2467, 0.4171, 0.2868, 0.4735, 0.2231, 0.5345, 0.18, 0.4735, 0.2231, 0.624, 0.1879, 0.6064, 0.2457, 0.6682, 0.2554, 0.7136, 0.2, 0.624, 0.1879, 0.6064, 0.2457, 0.7136, 0.2, 0.6064, 0.2457, 0.624, 0.1879, 0.5345, 0.18, 0.491, 0.2467, 0.5344, 0.271, 0.5406, 0.2961, 0.491, 0.2467, 0.4735, 0.2231, 0.5753, 0.2372, 0.491, 0.2467, 0.5753, 0.2372, 0.5344, 0.271, 0.6226, 0.2159, 0.5345, 0.18, 0.624, 0.1879, 0.6226, 0.2159, 0.624, 0.1879, 0.7136, 0.2, 0.7433, 0.2511, 0.7136, 0.2, 0.6682, 0.2554, 0.7433, 0.2511, 0.7624, 0.2604, 0.7764, 0.2161, 0.7136, 0.2, 0.7433, 0.2511, 0.7764, 0.2161, 0.7154, 0.295, 0.5406, 0.2961, 0.6583, 0.2985, 0.7154, 0.295, 0.7624, 0.2604, 0.7433, 0.2511, 0.5944, 0.2804, 0.6583, 0.2985, 0.5406, 0.2961, 0.5344, 0.271, 0.5944, 0.2804, 0.5406, 0.2961, 0.5944, 0.2804, 0.5344, 0.271, 0.5753, 0.2372, 0.6679, 0.2425, 0.5944, 0.2804, 0.5753, 0.2372, 0.5944, 0.2804, 0.6679, 0.2425, 0.6604, 0.2852, 0.5944, 0.2804, 0.6604, 0.2852, 0.6583, 0.2985, 0.6226, 0.2159, 0.6679, 0.2425, 0.5753, 0.2372, 0.6226, 0.2159, 0.7136, 0.2, 0.7764, 0.2161, 0.7288, 0.231, 0.6226, 0.2159, 0.7764, 0.2161, 0.6226, 0.2159, 0.7288, 0.231, 0.6679, 0.2425, 0.736, 0.2669, 0.7624, 0.2604, 0.7154, 0.295, 0.736, 0.2669, 0.7154, 0.295, 0.6583, 0.2985, 0.6604, 0.2852, 0.736, 0.2669, 0.6583, 0.2985, 0.736, 0.2669, 0.6604, 0.2852, 0.6679, 0.2425, 0.7288, 0.231, 0.736, 0.2669, 0.6679, 0.2425, 0.736, 0.2669, 0.7288, 0.231, 0.7764, 0.2161, 0.7624, 0.2604, 0.736, 0.2669, 0.7764, 0.2161, 0.1808, 0.2596, 0.2852, 0.1771, 0.2163, 0.1699, 0.1147, 0.3216, 0.168, 0.3676, 0.1808, 0.2596, 0.1147, 0.3216, 0.2061, 0.436, 0.168, 0.3676, 0.2531, 0.2886, 0.254, 0.2167, 0.3184, 0.1914, 0.2966, 0.2824, 0.2531, 0.2886, 0.3184, 0.1914, 0.2786, 0.2712, 0.2685, 0.3739, 0.2966, 0.2824, 0.2531, 0.2886, 0.2966, 0.2824, 0.2685, 0.3739, 0.1604, 0.2175, 0.1745, 0.2602, 0.1067, 0.2284, 0.1604, 0.2175, 0.1067, 0.2284, 0.1203, 0.1881, 0.1745, 0.2602, 0.1604, 0.2175, 0.1278, 0.2008, 0.2005, 0.1031, 0.2114, 0.1742, 0.3184, 0.1914, 0.2808, 0.1067, 0.2005, 0.1031, 0.3184, 0.1914, 0.1147, 0.1408, 0.146, 0.1379, 0.1609, 0.2119, 0.1278, 0.2008, 0.1147, 0.1408, 0.1609, 0.2119, 0.2358, 0.1261, 0.2285, 0.1691, 0.146, 0.1379, 0.2358, 0.1261, 0.2808, 0.1067, 0.3572, 0.1238, 0.2358, 0.1261, 0.3572, 0.1238, 0.4431, 0.1629, 0.2358, 0.1261, 0.2939, 0.1956, 0.2285, 0.1691, 0.3572, 0.1238, 0.2808, 0.1067, 0.3184, 0.1914, 0.3606, 0.1942, 0.3572, 0.1238, 0.3184, 0.1914, 0.3572, 0.1238, 0.3606, 0.1942, 0.4261, 0.2199, 0.4431, 0.1629, 0.3572, 0.1238, 0.4261, 0.2199, 0.4431, 0.1629, 0.4261, 0.2199, 0.3961, 0.2048, 0.2996, 0.2161, 0.3805, 0.2357, 0.4261, 0.2199, 0.3606, 0.1942, 0.2996, 0.2161, 0.4261, 0.2199, 0.2996, 0.2161, 0.3606, 0.1942, 0.3184, 0.1914, 0.254, 0.2167, 0.2996, 0.2161, 0.3184, 0.1914, 0.2996, 0.2161, 0.254, 0.2167, 0.1609, 0.2119, 0.2428, 0.2288, 0.2996, 0.2161, 0.1609, 0.2119, 0.2996, 0.2161, 0.2428, 0.2288, 0.3087, 0.2436, 0.3805, 0.2357, 0.2996, 0.2161, 0.3087, 0.2436, 0.3961, 0.2048, 0.3805, 0.2357, 0.3087, 0.2436, 0.3961, 0.2048, 0.4261, 0.2199, 0.3805, 0.2357, 0.2285, 0.1691, 0.2939, 0.1956, 0.3087, 0.2436, 0.2428, 0.2288, 0.2285, 0.1691, 0.3087, 0.2436, 0.2285, 0.1691, 0.2428, 0.2288, 0.1609, 0.2119, 0.146, 0.1379, 0.2285, 0.1691, 0.1609, 0.2119, 0.3961, 0.2048, 0.3087, 0.2436, 0.2939, 0.1956, 0.6682, 0.2554, 0.5406, 0.2961, 0.7154, 0.295, 0.7154, 0.295, 0.7433, 0.2511, 0.6682, 0.2554, 0.2061, 0.436, 0.2844, 0.4583, 0.168, 0.3676, 0.4431, 0.1629, 0.3961, 0.2048, 0.3817, 0.1714, 0.3817, 0.1714, 0.2358, 0.1261, 0.4431, 0.1629, 0.3817, 0.1714, 0.3961, 0.2048, 0.2939, 0.1956, 0.2939, 0.1956, 0.2358, 0.1261, 0.3817, 0.1714, 0.2685, 0.3739, 0.1745, 0.2602, 0.2531, 0.2886, 0.2114, 0.1742, 0.2005, 0.1031, 0.1484, 0.1292, 0.1609, 0.2119, 0.254, 0.2167, 0.2531, 0.2886, 0.1609, 0.2119, 0.2531, 0.2886, 0.1745, 0.2602, 0.1278, 0.2008, 0.1609, 0.2119, 0.1745, 0.2602, 0.1484, 0.1292, 0.1147, 0.1408, 0.1278, 0.2008, 0.1278, 0.2008, 0.1604, 0.2175, 0.1484, 0.1292, 0.1484, 0.1292, 0.1604, 0.2175, 0.2114, 0.1742, 0.1401, 0.11, 0.1484, 0.1292, 0.2005, 0.1031, 0.2808, 0.1067, 0.2358, 0.1261, 0.1401, 0.11, 0.1401, 0.11, 0.2005, 0.1031, 0.2808, 0.1067, 0.1401, 0.11, 0.2358, 0.1261, 0.146, 0.1379, 0.146, 0.1379, 0.1147, 0.1408, 0.1401, 0.11, 0.1401, 0.11, 0.1147, 0.1408, 0.1484, 0.1292, 0.1792, 0.1922, 0.2114, 0.1742, 0.1604, 0.2175, 0.1792, 0.1922, 0.1604, 0.2175, 0.1203, 0.1881, 0.1203, 0.1881, 0.2082, 0.1935, 0.1792, 0.1922, 0.1808, 0.2596, 0.1203, 0.1881, 0.1147, 0.3216, 0.1147, 0.3216, 0.1203, 0.1881, 0.1067, 0.2284, 0.2786, 0.2712, 0.3184, 0.1914, 0.2114, 0.1742, 0.2786, 0.2712, 0.2966, 0.2824, 0.3184, 0.1914, 0.1203, 0.1881, 0.1808, 0.2596, 0.2163, 0.1699, 0.2163, 0.1699, 0.2082, 0.1935, 0.1203, 0.1881, 0.2114, 0.1742, 0.1792, 0.1922, 0.2487, 0.276, 0.2114, 0.1742, 0.2487, 0.276, 0.2786, 0.2712, 0.2786, 0.2712, 0.2487, 0.276, 0.2685, 0.3739, 0.2487, 0.276, 0.1792, 0.1922, 0.2082, 0.1935, 0.3144, 0.5549, 0.2844, 0.4583, 0.2061, 0.436, 0.3144, 0.5549, 0.3495, 0.5731, 0.2844, 0.4583, 0.3495, 0.5731, 0.4879, 0.5672, 0.4052, 0.4834, 0.3495, 0.5731, 0.4052, 0.4834, 0.2844, 0.4583, 0.2685, 0.3739, 0.2061, 0.436, 0.1916, 0.367, 0.1916, 0.367, 0.1745, 0.2602, 0.2685, 0.3739, 0.1329, 0.3068, 0.1147, 0.3216, 0.1067, 0.2284, 0.1067, 0.2284, 0.1745, 0.2602, 0.1329, 0.3068, 0.1329, 0.3068, 0.1745, 0.2602, 0.1916, 0.367, 0.1147, 0.3216, 0.1329, 0.3068, 0.1916, 0.367, 0.1916, 0.367, 0.2061, 0.436, 0.1147, 0.3216, 0.3649, 0.3285, 0.405, 0.2661, 0.3067, 0.3476, 0.3649, 0.3285, 0.4588, 0.3164, 0.405, 0.2661, 0.3065, 0.4246, 0.2932, 0.3826, 0.3553, 0.3721, 0.3065, 0.4246, 0.3553, 0.3721, 0.388, 0.4487, 0.3067, 0.3476, 0.3553, 0.3721, 0.2932, 0.3826, 0.4265, 0.4339, 0.388, 0.4487, 0.3553, 0.3721, 0.3553, 0.3721, 0.4171, 0.2868, 0.4826, 0.3307, 0.3553, 0.3721, 0.4826, 0.3307, 0.4479, 0.3791, 0.4826, 0.3307, 0.5406, 0.2961, 0.5822, 0.3257, 0.5822, 0.3257, 0.5406, 0.2961, 0.6682, 0.2554, 0.4735, 0.2231, 0.5345, 0.18, 0.6226, 0.2159, 0.6226, 0.2159, 0.5753, 0.2372, 0.4735, 0.2231, 0.4826, 0.3307, 0.4171, 0.2868, 0.5406, 0.2961, 0.4171, 0.2868, 0.491, 0.2467, 0.5406, 0.2961, 0.3432, 0.41, 0.4052, 0.4834, 0.4897, 0.413, 0.375, 0.3834, 0.3432, 0.41, 0.4897, 0.413, 0.2977, 0.4005, 0.2844, 0.4583, 0.4052, 0.4834, 0.3432, 0.41, 0.2977, 0.4005, 0.4052, 0.4834, 0.2539, 0.3663, 0.168, 0.3676, 0.2844, 0.4583, 0.2977, 0.4005, 0.2539, 0.3663, 0.2844, 0.4583, 0.2587, 0.3257, 0.1808, 0.2596, 0.168, 0.3676, 0.2539, 0.3663, 0.2587, 0.3257, 0.168, 0.3676, 0.298, 0.2946, 0.2852, 0.1771, 0.1808, 0.2596, 0.2587, 0.3257, 0.298, 0.2946, 0.1808, 0.2596, 0.3443, 0.3068, 0.408, 0.2095, 0.2852, 0.1771, 0.298, 0.2946, 0.3443, 0.3068, 0.2852, 0.1771, 0.3659, 0.3416, 0.4653, 0.302, 0.408, 0.2095, 0.3443, 0.3068, 0.3659, 0.3416, 0.408, 0.2095, 0.375, 0.3834, 0.4897, 0.413, 0.4653, 0.302, 0.3659, 0.3416, 0.375, 0.3834, 0.4653, 0.302, 0.9989, 0.706, 1.008, 0.7074, 0.9808, 0.7739, 0.9761, 0.7637, 0.9989, 0.706, 0.9808, 0.7739, 0.9313, 0.8004, 0.9132, 0.815, 0.8415, 0.8021, 0.886, 0.7817, 0.9313, 0.8004, 0.8415, 0.8021, 0.9313, 0.8004, 0.9761, 0.7637, 0.9808, 0.7739, 0.9132, 0.815, 0.9313, 0.8004, 0.9808, 0.7739, 0.8123, 0.739, 0.8115, 0.6884, 0.8413, 0.739, 0.8413, 0.739, 0.8115, 0.6884, 0.8636, 0.6869, 0.8413, 0.739, 0.886, 0.7817, 0.8415, 0.8021, 0.8123, 0.739, 0.8413, 0.739, 0.8415, 0.8021, 0.9398, 0.6752, 1.015, 0.6409, 0.9989, 0.706, 0.9989, 0.706, 0.9761, 0.7637, 0.9398, 0.6752, 0.9398, 0.6752, 0.886, 0.7817, 0.8413, 0.739, 0.8413, 0.739, 0.8636, 0.6869, 0.9398, 0.6752, 0.9398, 0.6752, 0.9761, 0.7637, 0.9313, 0.8004, 0.9313, 0.8004, 0.886, 0.7817, 0.9398, 0.6752, 1.003, 0.6567, 1.008, 0.7074, 0.9989, 0.706, 0.9989, 0.706, 1.015, 0.6409, 1.003, 0.6567, 0.6522, 0.8465, 0.627, 0.7914, 0.6722, 0.7781, 0.7029, 0.824, 0.6522, 0.8465, 0.6722, 0.7781, 0.7915, 0.8131, 0.7166, 0.8584, 0.7398, 0.8426, 0.793, 0.8023, 0.7915, 0.8131, 0.7398, 0.8426, 0.6522, 0.8465, 0.7029, 0.824, 0.7398, 0.8426, 0.7166, 0.8584, 0.6522, 0.8465, 0.7398, 0.8426, 0.8115, 0.6884, 0.8123, 0.739, 0.8298, 0.7415, 0.8154, 0.6976, 0.8115, 0.6884, 0.8298, 0.7415, 0.7915, 0.8131, 0.793, 0.8023, 0.8298, 0.7415, 0.8123, 0.739, 0.7915, 0.8131, 0.8298, 0.7415, 0.6722, 0.7781, 0.6853, 0.7136, 0.7648, 0.7138, 0.7648, 0.7138, 0.7029, 0.824, 0.6722, 0.7781, 0.8298, 0.7415, 0.793, 0.8023, 0.7648, 0.7138, 0.7648, 0.7138, 0.8154, 0.6976, 0.8298, 0.7415, 0.7398, 0.8426, 0.7029, 0.824, 0.7648, 0.7138, 0.7648, 0.7138, 0.793, 0.8023, 0.7398, 0.8426, 0.6722, 0.7781, 0.627, 0.7914, 0.6406, 0.7365, 0.6406, 0.7365, 0.6853, 0.7136, 0.6722, 0.7781, 0.8115, 0.6884, 0.8774, 0.731, 0.8928, 0.6887, 0.8928, 0.6887, 0.9394, 0.6936, 0.9292, 0.6569, 0.8928, 0.6887, 0.8774, 0.731, 0.9394, 0.6936, 0.8774, 0.731, 0.9072, 0.7169, 0.9394, 0.6936, 0.8883, 0.6321, 0.9284, 0.6333, 0.9131, 0.6757, 0.9284, 0.6333, 0.9292, 0.6569, 0.9394, 0.6936, 0.9284, 0.6333, 0.9394, 0.6936, 0.9131, 0.6757, 0.9131, 0.6757, 0.9394, 0.6936, 0.9072, 0.7169, 0.9322, 0.8501, 0.8789, 0.8495, 0.918, 0.8014, 0.972, 0.7926, 0.9322, 0.8501, 0.918, 0.8014, 0.9322, 0.8501, 0.972, 0.7926, 1.008, 0.799, 0.9847, 0.8213, 0.9322, 0.8501, 1.008, 0.799, 0.8179, 0.8072, 0.8198, 0.7806, 0.9185, 0.7366, 0.9016, 0.7692, 0.8179, 0.8072, 0.9185, 0.7366, 0.8179, 0.8072, 0.9016, 0.7692, 0.918, 0.8014, 0.8789, 0.8495, 0.8179, 0.8072, 0.918, 0.8014, 0.911, 0.7409, 0.8673, 0.7142, 0.9221, 0.7173, 0.911, 0.7409, 0.8799, 0.7342, 0.8673, 0.7142, 0.9525, 0.7201, 0.911, 0.7409, 0.9594, 0.6823, 0.911, 0.7409, 0.9221, 0.7173, 0.9594, 0.6823, 0.9188, 0.6822, 0.9221, 0.7173, 0.8673, 0.7142, 0.9188, 0.6822, 0.8673, 0.7142, 0.8725, 0.6922, 0.9188, 0.6822, 0.9594, 0.6823, 0.9221, 0.7173, 0.9188, 0.6822, 0.9532, 0.6684, 0.9594, 0.6823, 0.8774, 0.731, 0.8115, 0.6884, 0.8022, 0.7087, 0.8014, 0.6851, 0.8488, 0.7136, 0.8022, 0.7087, 0.8488, 0.7136, 0.8774, 0.731, 0.8022, 0.7087, 0.8488, 0.7136, 0.9072, 0.7169, 0.8774, 0.731, 0.9131, 0.6757, 0.8378, 0.6533, 0.8883, 0.6321, 0.8488, 0.7136, 0.8014, 0.6851, 0.8378, 0.6533, 0.9131, 0.6757, 0.8488, 0.7136, 0.8378, 0.6533, 0.9072, 0.7169, 0.8488, 0.7136, 0.9131, 0.6757, 0.5651, 0.8792, 0.6541, 0.8991, 0.6733, 0.9072, 0.58, 0.8791, 0.5651, 0.8792, 0.6733, 0.9072, 0.5963, 0.8898, 0.58, 0.8791, 0.6733, 0.9072, 0.6481, 0.8956, 0.5963, 0.8898, 0.6733, 0.9072, 0.5844, 0.8104, 0.7044, 0.8061, 0.6592, 0.8422, 0.5669, 0.843, 0.5844, 0.8104, 0.6592, 0.8422, 0.5651, 0.8792, 0.5669, 0.843, 0.6592, 0.8422, 0.6541, 0.8991, 0.5651, 0.8792, 0.6592, 0.8422, 0.8001, 0.7442, 0.82, 0.7246, 0.7818, 0.7694, 0.82, 0.7246, 0.8064, 0.7504, 0.7818, 0.7694, 0.7447, 0.7297, 0.7818, 0.7694, 0.7465, 0.7656, 0.7447, 0.7297, 0.8001, 0.7442, 0.7818, 0.7694, 0.82, 0.7246, 0.8001, 0.7442, 0.7975, 0.709, 0.8225, 0.7032, 0.82, 0.7246, 0.7975, 0.709, 0.8001, 0.7442, 0.7447, 0.7297, 0.7975, 0.709, 0.7447, 0.7297, 0.7528, 0.7126, 0.7975, 0.709, 0.957, 0.52, 0.9956, 0.5073, 1.034, 0.5462, 0.9732, 0.5471, 0.957, 0.52, 1.034, 0.5462, 0.957, 0.52, 0.9732, 0.5471, 0.8943, 0.5762, 0.8574, 0.5482, 0.957, 0.52, 0.8943, 0.5762, 0.9398, 0.6752, 0.8636, 0.6869, 0.8715, 0.696, 0.9676, 0.6743, 0.9398, 0.6752, 0.8715, 0.696, 0.9398, 0.6752, 0.9676, 0.6743, 1.043, 0.6399, 1.015, 0.6409, 0.9398, 0.6752, 1.043, 0.6399, 0.8883, 0.6321, 0.8574, 0.5482, 0.8943, 0.5762, 1.051, 0.5786, 1.015, 0.6409, 1.043, 0.6399, 0.8883, 0.6321, 0.9813, 0.6138, 0.8715, 0.696, 0.8883, 0.6321, 0.8943, 0.5762, 0.9813, 0.6138, 0.9813, 0.6138, 0.9676, 0.6743, 0.8715, 0.696, 0.9813, 0.6138, 0.8943, 0.5762, 0.9732, 0.5471, 0.9813, 0.6138, 1.034, 0.5462, 1.051, 0.5786, 0.9813, 0.6138, 0.9732, 0.5471, 1.034, 0.5462, 0.9813, 0.6138, 1.051, 0.5786, 1.043, 0.6399, 0.9813, 0.6138, 1.043, 0.6399, 0.9676, 0.6743, 0.9861, 0.5709, 1.015, 0.6409, 1.051, 0.5786, 1.051, 0.5786, 1.034, 0.5462, 0.9956, 0.5073, 0.9956, 0.5073, 0.9861, 0.5709, 1.051, 0.5786, 0.5604, 0.1158, 0.6398, 0.1607, 0.4436, 0.1183, 0.4246, 0.1239, 0.5604, 0.1158, 0.4436, 0.1183, 0.2852, 0.1771, 0.4246, 0.1239, 0.4436, 0.1183, 0.6484, 0.1589, 0.5791, 0.1616, 0.4436, 0.1183, 0.6398, 0.1607, 0.6484, 0.1589, 0.4436, 0.1183, 0.6398, 0.1607, 0.5604, 0.1158, 0.6823, 0.2052, 0.8054, 0.2532, 0.6398, 0.1607, 0.6823, 0.2052, 0.6484, 0.1589, 0.829, 0.2348, 0.7598, 0.2251, 0.5791, 0.1616, 0.6484, 0.1589, 0.7598, 0.2251, 0.6853, 0.2482, 0.5791, 0.1616, 0.7598, 0.2251, 0.6398, 0.1607, 0.8054, 0.2532, 0.8163, 0.2289, 0.6484, 0.1589, 0.6398, 0.1607, 0.8163, 0.2289, 0.829, 0.2348, 0.6484, 0.1589, 0.8163, 0.2289, 0.829, 0.2348, 0.836, 0.2714, 0.7834, 0.344, 0.7598, 0.2251, 0.829, 0.2348, 0.7834, 0.344, 0.6853, 0.2482, 0.7598, 0.2251, 0.7834, 0.344, 0.7075, 0.3684, 0.6853, 0.2482, 0.7834, 0.344, 0.7352, 0.6121, 0.6678, 0.5797, 0.7879, 0.5573, 0.8031, 0.5846, 0.7352, 0.6121, 0.7879, 0.5573, 0.8675, 0.5821, 0.8031, 0.5846, 0.7879, 0.5573, 0.8574, 0.5482, 0.8675, 0.5821, 0.7879, 0.5573, 0.8715, 0.696, 0.8154, 0.6976, 0.7648, 0.7138, 0.7987, 0.7116, 0.8715, 0.696, 0.7648, 0.7138, 0.7267, 0.7097, 0.7987, 0.7116, 0.7648, 0.7138, 0.6853, 0.7136, 0.7267, 0.7097, 0.7648, 0.7138, 0.8574, 0.5482, 0.8883, 0.6321, 0.8675, 0.5821, 0.7267, 0.7097, 0.6853, 0.7136, 0.6992, 0.6562, 0.8083, 0.652, 0.8883, 0.6321, 0.8715, 0.696, 0.8675, 0.5821, 0.8883, 0.6321, 0.8083, 0.652, 0.8715, 0.696, 0.7987, 0.7116, 0.8083, 0.652, 0.8031, 0.5846, 0.8675, 0.5821, 0.8083, 0.652, 0.6992, 0.6562, 0.7352, 0.6121, 0.8083, 0.652, 0.7352, 0.6121, 0.8031, 0.5846, 0.8083, 0.652, 0.7267, 0.7097, 0.6992, 0.6562, 0.8083, 0.652, 0.7987, 0.7116, 0.7267, 0.7097, 0.8083, 0.652, 0.6992, 0.6562, 0.6853, 0.7136, 0.6214, 0.6514, 0.6678, 0.5797, 0.7352, 0.6121, 0.6992, 0.6562, 0.6992, 0.6562, 0.6214, 0.6514, 0.6678, 0.5797, 0.4436, 0.1183, 0.2082, 0.1935, 0.2163, 0.1699, 0.4436, 0.1183, 0.2163, 0.1699, 0.2852, 0.1771, 0.4436, 0.1183, 0.5791, 0.1616, 0.4636, 0.1996, 0.4436, 0.1183, 0.4636, 0.1996, 0.3418, 0.2264, 0.3115, 0.3622, 0.2899, 0.2918, 0.3418, 0.2264, 0.5684, 0.2673, 0.4588, 0.3164, 0.4636, 0.1996, 0.5684, 0.2673, 0.4636, 0.1996, 0.5791, 0.1616, 0.6853, 0.2482, 0.5684, 0.2673, 0.5791, 0.1616, 0.3649, 0.3285, 0.3115, 0.3622, 0.3418, 0.2264, 0.3649, 0.3285, 0.3418, 0.2264, 0.4636, 0.1996, 0.4588, 0.3164, 0.3649, 0.3285, 0.4636, 0.1996, 0.6188, 0.3804, 0.5332, 0.3382, 0.4588, 0.3164, 0.5684, 0.2673, 0.6188, 0.3804, 0.4588, 0.3164, 0.6188, 0.3804, 0.5684, 0.2673, 0.6853, 0.2482, 0.7075, 0.3684, 0.6188, 0.3804, 0.6853, 0.2482, 0.3418, 0.2264, 0.2082, 0.1935, 0.4436, 0.1183, 0.3418, 0.2264, 0.2899, 0.2918, 0.2487, 0.276, 0.2082, 0.1935, 0.3418, 0.2264, 0.2487, 0.276, 0.3169, 0.4479, 0.3432, 0.41, 0.375, 0.3834, 0.3676, 0.4057, 0.3169, 0.4479, 0.375, 0.3834, 0.2445, 0.4329, 0.2977, 0.4005, 0.3432, 0.41, 0.3169, 0.4479, 0.2445, 0.4329, 0.3432, 0.41, 0.1869, 0.38, 0.2539, 0.3663, 0.2977, 0.4005, 0.2445, 0.4329, 0.1869, 0.38, 0.2977, 0.4005, 0.1932, 0.3242, 0.2587, 0.3257, 0.2539, 0.3663, 0.1869, 0.38, 0.1932, 0.3242, 0.2539, 0.3663, 0.2589, 0.2754, 0.298, 0.2946, 0.2587, 0.3257, 0.1932, 0.3242, 0.2589, 0.2754, 0.2587, 0.3257, 0.3294, 0.2941, 0.3443, 0.3068, 0.298, 0.2946, 0.2589, 0.2754, 0.3294, 0.2941, 0.298, 0.2946, 0.3652, 0.3406, 0.3659, 0.3416, 0.3443, 0.3068, 0.3294, 0.2941, 0.3652, 0.3406, 0.3443, 0.3068, 0.3676, 0.4057, 0.375, 0.3834, 0.3659, 0.3416, 0.3652, 0.3406, 0.3676, 0.4057, 0.3659, 0.3416, 0.2465, 0.4216, 0.3169, 0.4479, 0.3676, 0.4057, 0.3144, 0.3861, 0.2465, 0.4216, 0.3676, 0.4057, 0.1913, 0.4133, 0.2445, 0.4329, 0.3169, 0.4479, 0.2465, 0.4216, 0.1913, 0.4133, 0.3169, 0.4479, 0.1484, 0.3742, 0.1869, 0.38, 0.2445, 0.4329, 0.1913, 0.4133, 0.1484, 0.3742, 0.2445, 0.4329, 0.1527, 0.3252, 0.1932, 0.3242, 0.1869, 0.38, 0.1484, 0.3742, 0.1527, 0.3252, 0.1869, 0.38, 0.2041, 0.2775, 0.2589, 0.2754, 0.1932, 0.3242, 0.1527, 0.3252, 0.2041, 0.2775, 0.1932, 0.3242, 0.2889, 0.2951, 0.3294, 0.2941, 0.2589, 0.2754, 0.2041, 0.2775, 0.2889, 0.2951, 0.2589, 0.2754, 0.3267, 0.3348, 0.3652, 0.3406, 0.3294, 0.2941, 0.2889, 0.2951, 0.3267, 0.3348, 0.3294, 0.2941, 0.3144, 0.3861, 0.3676, 0.4057, 0.3652, 0.3406, 0.3267, 0.3348, 0.3144, 0.3861, 0.3652, 0.3406, 0.3144, 0.3861, 0.2025, 0.3479, 0.2465, 0.4216, 0.2465, 0.4216, 0.2025, 0.3479, 0.1913, 0.4133, 0.1913, 0.4133, 0.2025, 0.3479, 0.1484, 0.3742, 0.1484, 0.3742, 0.2025, 0.3479, 0.1527, 0.3252, 0.1527, 0.3252, 0.2025, 0.3479, 0.2041, 0.2775, 0.2041, 0.2775, 0.2025, 0.3479, 0.2889, 0.2951, 0.2889, 0.2951, 0.2025, 0.3479, 0.3267, 0.3348, 0.3267, 0.3348, 0.2025, 0.3479, 0.3144, 0.3861, 0.9032, 0.5295, 0.9409, 0.517, 0.9399, 0.4673, 0.9187, 0.4676, 0.9032, 0.5295, 0.9399, 0.4673, 0.9032, 0.5295, 0.9187, 0.4676, 0.8831, 0.4847, 0.8714, 0.5494, 0.9032, 0.5295, 0.8831, 0.4847, 0.9269, 0.5589, 0.919, 0.4869, 0.9424, 0.4896, 0.9587, 0.539, 0.9269, 0.5589, 0.9424, 0.4896, 0.9269, 0.5589, 0.8892, 0.5714, 0.8903, 0.5011, 0.919, 0.4869, 0.9269, 0.5589, 0.8903, 0.5011, 0.9409, 0.517, 0.9614, 0.5226, 0.9399, 0.4673, 0.9614, 0.5226, 0.9587, 0.539, 0.9424, 0.4896, 0.9399, 0.4673, 0.9614, 0.5226, 0.9424, 0.4896, 0.8688, 0.5658, 0.8714, 0.5494, 0.8831, 0.4847, 0.8688, 0.5658, 0.8831, 0.4847, 0.8903, 0.5011, 0.8892, 0.5714, 0.8688, 0.5658, 0.8903, 0.5011, 0.9187, 0.4676, 0.9399, 0.4673, 0.9424, 0.4896, 0.919, 0.4869, 0.9187, 0.4676, 0.9424, 0.4896, 0.9187, 0.4676, 0.919, 0.4869, 0.8903, 0.5011, 0.8831, 0.4847, 0.9187, 0.4676, 0.8903, 0.5011, 0.9032, 0.5295, 0.8714, 0.5494, 0.8688, 0.5658, 0.9409, 0.517, 0.9032, 0.5295, 0.8688, 0.5658, 0.9614, 0.5226, 0.9409, 0.517, 0.8688, 0.5658, 0.9587, 0.539, 0.9614, 0.5226, 0.8688, 0.5658, 0.9269, 0.5589, 0.9587, 0.539, 0.8688, 0.5658, 0.8892, 0.5714, 0.9269, 0.5589, 0.8688, 0.5658, 0.8636, 0.6869, 0.8115, 0.6884, 0.9398, 0.6752, 0.7757, 0.5035, 0.7675, 0.5552, 0.7989, 0.5525, 0.8057, 0.4925, 0.7757, 0.5035, 0.7989, 0.5525, 0.8392, 0.4944, 0.8057, 0.4925, 0.7989, 0.5525, 0.8326, 0.558, 0.8392, 0.4944, 0.7989, 0.5525, 0.7846, 0.5244, 0.8133, 0.5102, 0.8082, 0.5851, 0.7745, 0.5796, 0.7846, 0.5244, 0.8082, 0.5851, 0.8367, 0.5129, 0.8396, 0.5824, 0.8082, 0.5851, 0.8133, 0.5102, 0.8367, 0.5129, 0.8082, 0.5851, 0.7757, 0.5035, 0.7602, 0.567, 0.7675, 0.5552, 0.7846, 0.5244, 0.7745, 0.5796, 0.7602, 0.567, 0.7757, 0.5035, 0.7846, 0.5244, 0.7602, 0.567, 0.8392, 0.4944, 0.8326, 0.558, 0.8469, 0.5706, 0.8367, 0.5129, 0.8392, 0.4944, 0.8469, 0.5706, 0.8396, 0.5824, 0.8367, 0.5129, 0.8469, 0.5706, 0.7846, 0.5244, 0.7757, 0.5035, 0.8057, 0.4925, 0.8133, 0.5102, 0.7846, 0.5244, 0.8057, 0.4925, 0.8367, 0.5129, 0.8133, 0.5102, 0.8057, 0.4925, 0.8392, 0.4944, 0.8367, 0.5129, 0.8057, 0.4925, 0.8469, 0.5706, 0.8326, 0.558, 0.7989, 0.5525, 0.8396, 0.5824, 0.8469, 0.5706, 0.7989, 0.5525, 0.8082, 0.5851, 0.8396, 0.5824, 0.7989, 0.5525, 0.7745, 0.5796, 0.8082, 0.5851, 0.7989, 0.5525, 0.7602, 0.567, 0.7745, 0.5796, 0.7989, 0.5525, 0.7675, 0.5552, 0.7602, 0.567, 0.7989, 0.5525, 0.8154, 0.6976, 0.7648, 0.7138, 0.8115, 0.6884])
me_wipf.materials.append(mat_light_fur)
me_wipf.materials.append(mat_dark_fur)
me_wipf.materials.append(mat_default)
me_wipf.materials.append(mat_material02)
me_wipf.materials.append(mat_material01)
me_wipf.use_remesh_preserve_volume = False
me_wipf.use_remesh_preserve_attributes = False
me_wipf.use_mirror_vertex_groups = False
me_wipf.update()
arm_wipfarmature = bpy.data.armatures.new('WipfArmature')  # bones are not reproduced

# ---- objects
ob_empty = bpy.data.objects.new('Empty', None)
ob_lamp_003 = bpy.data.objects.new('Lamp.003', light_lamp_002)
ob_camera_001 = bpy.data.objects.new('Camera.001', cam_camera_001)
ob_lamp_002 = bpy.data.objects.new('Lamp.002', light_lamp_001)
ob_wipf = bpy.data.objects.new('Wipf', me_wipf)
ob_lamp_001 = bpy.data.objects.new('Lamp.001', light_lamp)
ob_camera = bpy.data.objects.new('Camera', cam_camera)
ob_wipf_bones = bpy.data.objects.new('Wipf Bones', arm_wipfarmature)
ob_lamp = bpy.data.objects.new('Lamp', light_spot)

# ---- transforms, parenting, visibility, modifiers, constraints
ob_empty.location = (0.0, 0.0, 0.0)
ob_empty.lock_rotations_4d = False
ob_empty.empty_display_type = 'ARROWS'
ob_empty.empty_image_offset = (0.0, 0.0)
ob_empty.lineart.crease_threshold = 0.0
ob_lamp_003.location = (-0.5032, -7.55, 5.881)
ob_lamp_003.rotation_euler = (0.8544, -0.0, 0.0)
ob_lamp_003.lock_rotations_4d = False
ob_lamp_003.empty_display_type = 'ARROWS'
ob_lamp_003.color = (0.0, 0.0, 0.0, 1.0)
ob_lamp_003.lineart.crease_threshold = 0.0
ob_camera_001.location = (8.244, -0.1116, 1.657)
ob_camera_001.rotation_euler = (1.415, 0.03866, 1.507)
ob_camera_001.lock_rotations_4d = False
ob_camera_001.empty_display_type = 'ARROWS'
ob_camera_001.color = (0.0, 0.0, 0.0, 1.0)
ob_camera_001.lineart.crease_threshold = 0.0
ob_lamp_002.location = (2.839, -1.666, 5.559)
ob_lamp_002.rotation_euler = (-0.1087, 0.5028, -0.7052)
ob_lamp_002.lock_rotations_4d = False
ob_lamp_002.empty_display_type = 'ARROWS'
ob_lamp_002.color = (0.0, 0.0, 0.0, 1.0)
ob_lamp_002.lineart.crease_threshold = 0.0
ob_wipf.location = (0.0, 0.0, 0.0)
ob_wipf.scale = (0.04435, 0.04435, 0.04435)
ob_wipf.track_axis = 'POS_X'
ob_wipf.up_axis = 'X'
ob_wipf.lock_rotations_4d = False
ob_wipf.empty_display_type = 'ARROWS'
ob_wipf.color = (0.0, 0.0, 0.0, 1.0)
ob_wipf.lineart.crease_threshold = 0.0
_vg = ob_wipf.vertex_groups.new(name='Head')
for _i, _w in zip([0, 1, 2, 3, 4, 5, 6, 7, 8, 9, 10, 11, 12, 13, 14, 15, 16, 17, 18, 19, 20, 21, 22, 23, 24, 25, 26, 27, 28, 29, 30, 31, 32, 33, 34, 35, 36, 37, 38, 39, 40, 131, 132, 133, 134, 135, 136, 137, 138, 139, 140, 141, 142, 143, 144, 145, 146, 147, 148, 149, 150, 151, 152, 153, 154, 155, 156, 157, 158, 159, 160, 161, 162, 163, 164, 254, 255, 256, 257, 258, 259, 260, 261, 262, 263, 264, 265, 266, 267, 268, 269, 270, 271, 272, 273, 274, 275, 276, 277, 278, 279, 280, 281, 282, 283, 284, 285, 286, 287, 288, 289, 290, 291, 292, 293, 294, 295, 296, 297, 298, 299, 300, 301, 302, 303, 304, 305, 306, 307, 308, 309, 310, 311, 312, 313, 314, 315, 316, 317, 318, 319, 320, 321, 322, 323, 324, 325, 326, 338, 339, 340, 341, 342, 343, 344, 345, 346, 347, 378, 379, 380, 381, 382, 383, 384, 385, 386, 387, 388, 389, 390, 391, 392, 393, 394, 395, 396, 397, 398, 399, 400, 401, 402, 403, 404, 405, 406, 407, 408], [0.9757, 0.4126, 0.9996, 1.0, 0.9582, 1.0, 1.0, 0.7059, 1.0, 0.9999, 0.9987, 0.9797, 0.9696, 0.9582, 0.9998, 0.9609, 1.0, 1.0, 1.0, 1.0, 0.9999, 0.4739, 0.8874, 0.9999, 1.0, 0.9981, 0.9979, 0.9993, 0.9924, 1.0, 1.0, 0.988, 0.9921, 0.9999, 1.0, 1.0, 1.0, 1.0, 0.9982, 1.0, 1.0, 0.6669, 1.0, 1.0, 1.0, 1.0, 0.9995, 0.9997, 0.9999, 1.0, 1.0, 0.9961, 0.9984, 1.0, 0.9967, 0.9997, 0.847, 0.411, 0.9801, 1.0, 1.0, 0.9939, 0.9965, 0.9932, 0.9998, 0.9998, 0.9998, 1.0, 1.0, 1.0, 0.9995, 1.0, 0.9996, 1.0, 1.0, 0.9297, 0.9987, 1.0, 0.9993, 1.0, 0.9931, 0.9349, 0.9999, 0.9999, 1.0, 0.9886, 0.9951, 0.9991, 1.0, 0.9911, 0.9813, 0.9254, 0.9991, 0.951, 0.9998, 1.0, 0.9978, 1.0, 0.991, 1.0, 0.9986, 1.0, 1.0, 0.9987, 1.0, 0.9999, 0.9995, 0.9998, 0.9995, 1.0, 1.0, 1.0, 1.0, 1.0, 1.0, 1.0, 0.9967, 0.9821, 0.9962, 0.9957, 0.9996, 0.9975, 0.9976, 0.9998, 0.9994, 0.9756, 0.9996, 0.9997, 0.9998, 1.0, 1.0, 1.0, 0.9999, 0.9999, 0.9998, 1.0, 1.0, 0.9999, 1.0, 1.0, 1.0, 0.9997, 1.0, 1.0, 0.9989, 1.0, 1.0, 1.0, 1.0, 0.996, 1.0, 0.9985, 0.9832, 1.0, 0.9983, 1.0, 0.9993, 0.995, 1.0, 1.0, 1.0, 0.995, 1.0, 1.0, 1.0, 1.0, 0.9998, 1.0, 1.0, 1.0, 1.0, 1.0, 0.9841, 0.9999, 0.9999, 1.0, 0.9973, 1.0, 1.0, 1.0, 0.9981, 0.9705, 1.0, 1.0, 1.0, 1.0, 1.0, 0.999, 0.9998]): _vg.add([_i], _w, 'REPLACE')
_vg = ob_wipf.vertex_groups.new(name='Body')
for _i, _w in zip([0, 1, 7, 11, 21, 22, 41, 42, 43, 44, 45, 46, 47, 64, 65, 66, 73, 81, 82, 83, 84, 85, 86, 106, 107, 108, 109, 113, 119, 122, 128, 129, 130, 131, 146, 147, 165, 166, 167, 168, 185, 186, 187, 188, 189, 190, 191, 192, 197, 199, 202, 203, 204, 205, 226, 227, 228, 229, 230, 235, 242, 244, 249, 250, 251, 252, 253, 327, 328, 329, 330, 331, 332, 333, 334, 335, 336, 337, 348, 349, 350, 351, 352, 353, 354, 355, 356, 357, 358, 359, 360, 361, 362, 363, 364, 365, 366, 367, 368, 369, 370, 371, 372, 373, 374, 375, 376, 377], [0.8769, 0.508, 0.4151, 0.0, 0.9057, 0.5126, 1.0, 0.9937, 0.0, 0.5315, 0.9989, 0.9998, 1.0, 0.9716, 0.7004, 0.6699, 0.0, 0.0, 1.0, 0.6992, 0.9968, 0.0, 0.0, 0.9106, 0.5754, 0.211, 0.4077, 0.0, 0.0, 0.2307, 0.008033, 0.4083, 0.2, 0.5825, 0.5111, 0.5122, 0.0, 0.5134, 0.9974, 0.9998, 0.9968, 0.8347, 0.7526, 0.0, 0.0, 0.0, 0.02727, 0.0, 0.0, 0.0, 0.0, 1.0, 0.9957, 0.0, 0.9999, 0.3977, 0.2892, 0.3794, 0.0, 0.0, 0.0, 0.0, 0.2893, 0.0, 0.9982, 0.997, 0.9299, 0.9366, 0.9245, 1.0, 0.9998, 0.9394, 0.7938, 0.8713, 0.9058, 0.8306, 0.9964, 0.9788, 0.9046, 0.9768, 0.9996, 0.999, 0.9642, 0.9532, 0.007843, 0.3933, 0.9859, 1.0, 0.9999, 0.9995, 0.9759, 1.0, 1.0, 0.9887, 0.9972, 0.9672, 0.9906, 0.9878, 1.0, 0.9975, 1.0, 0.8813, 0.9143, 0.9956, 0.9983, 1.0, 1.0, 0.9972]): _vg.add([_i], _w, 'REPLACE')
_vg = ob_wipf.vertex_groups.new(name='RF Leg')
for _i, _w in zip([0, 3, 5, 9, 10, 24, 53, 57, 60, 61, 87, 91, 92, 93, 94, 95, 97, 100, 101, 120, 121, 133, 134, 146, 149, 150, 165, 169, 170, 171, 172, 173, 174, 175, 176, 177, 178, 179, 180, 181, 182, 183, 184, 201, 202, 205, 206, 207, 208, 209, 210, 211, 212, 213, 214, 215, 216, 217, 218, 219, 220, 221, 222, 223, 224, 225, 236, 239, 240, 241, 245, 318, 326, 330, 338, 340, 341, 343, 345, 347, 349, 350, 378, 381, 382, 383, 384, 386, 387, 388, 389, 390, 391, 393, 396, 397, 398, 399, 401, 402, 403, 404, 405, 406], [0.0, 0.0, 0.0, 0.0, 0.0, 0.0, 0.0, 0.0, 0.0, 0.0, 0.0, 0.0, 0.0, 0.0, 0.0, 0.0, 0.0, 0.0, 0.0, 0.0, 0.0, 0.003686, 0.0, 0.0, 0.0, 0.0, 0.25, 1.0, 1.0, 1.0, 1.0, 1.0, 1.0, 1.0, 1.0, 0.0, 1.0, 0.0, 0.0, 0.0, 0.0, 0.0, 0.0, 0.0, 0.25, 1.0, 0.5, 1.0, 0.6686, 1.0, 1.0, 1.0, 1.0, 1.0, 0.0, 0.4863, 0.8039, 0.0, 0.0, 0.0, 0.0, 0.0, 0.0, 0.0, 0.0, 0.0, 0.0, 0.5, 0.2112, 0.0, 0.05882, 0.0, 0.0, 0.0, 0.0, 0.0, 0.0, 0.0, 0.0, 0.0, 0.007843, 0.03644, 0.0, 0.0, 0.0, 0.0, 0.0, 0.0, 0.0, 0.0, 0.0, 0.0, 0.0, 0.0, 0.0, 0.0, 0.0, 0.0, 0.0, 0.0, 0.0, 0.0, 0.0, 0.0]): _vg.add([_i], _w, 'REPLACE')
_vg = ob_wipf.vertex_groups.new(name='LF Leg')
for _i, _w in zip([0, 3, 5, 43, 48, 49, 50, 51, 52, 53, 54, 55, 56, 57, 58, 59, 60, 61, 62, 63, 81, 85, 86, 87, 88, 89, 90, 91, 92, 93, 94, 95, 96, 97, 98, 99, 100, 101, 102, 103, 104, 105, 119, 120, 121, 133, 216, 217, 221, 321, 323, 340, 344, 381, 382, 383, 386, 387, 389, 391, 396, 397, 401, 402, 404, 406], [0.0, 0.0, 0.0, 0.25, 1.0, 1.0, 1.0, 1.0, 1.0, 1.0, 1.0, 1.0, 1.0, 1.0, 0.0, 0.0, 0.0, 0.0, 0.0, 0.0, 0.25, 0.25, 0.5, 0.25, 0.5, 1.0, 1.0, 1.0, 1.0, 1.0, 0.0, 1.0, 0.0, 1.0, 0.0, 0.0, 0.0, 0.04314, 0.0, 0.0, 0.0, 0.0, 0.5, 0.5, 0.0, 0.0, 0.0, 0.0, 0.0, 0.0, 0.0, 0.0, 0.0, 0.0, 0.0, 0.0, 0.0, 0.0, 0.0, 0.0, 0.0, 0.0, 0.0, 0.0, 0.0, 0.0]): _vg.add([_i], _w, 'REPLACE')
_vg = ob_wipf.vertex_groups.new(name='LB Foot')
for _i, _w in zip([56, 59, 64, 65, 66, 67, 68, 69, 70, 71, 72, 73, 74, 75, 76, 77, 78, 79, 80, 83, 95, 97, 99, 100, 101, 107, 108, 109, 110, 111, 112, 113, 114, 115, 116, 117, 118, 121, 122, 123, 124, 125, 126, 127, 128, 129, 130, 173, 177, 178, 179, 180, 181, 182, 183, 184, 198, 200, 212, 215, 216, 217, 219, 220, 221, 222, 223, 224, 225, 238, 241, 244, 246, 327, 334, 335], [0.0, 0.0, 0.0, 0.0, 0.0, 0.0, 0.2201, 0.0, 0.0, 0.1089, 1.0, 1.0, 0.9995, 0.9975, 1.0, 1.0, 0.957, 0.9994, 1.0, 0.0, 0.0, 0.0, 0.0, 0.0, 0.0, 0.1587, 0.0, 0.0, 0.2511, 0.0, 0.6215, 0.9996, 1.0, 0.9996, 0.8339, 0.9983, 1.0, 0.0, 1.0, 0.7658, 0.9803, 1.0, 1.0, 1.0, 0.1428, 0.0, 0.0, 0.0, 0.0, 0.0, 0.0, 0.0, 0.0, 0.0, 0.0, 0.0, 0.0, 0.0, 0.0, 0.0, 0.0, 0.0, 0.0, 0.0, 0.0, 0.0, 0.0, 0.0, 0.0, 0.0, 0.0, 0.0, 0.0, 0.0, 0.0, 0.0]): _vg.add([_i], _w, 'REPLACE')
_vg = ob_wipf.vertex_groups.new(name='LB Leg')
for _i, _w in zip([3, 5, 9, 10, 13, 24, 26, 43, 44, 45, 46, 47, 49, 51, 52, 53, 56, 57, 58, 59, 60, 61, 62, 63, 64, 66, 67, 68, 69, 70, 71, 72, 73, 74, 75, 77, 78, 79, 80, 81, 82, 83, 84, 85, 87, 89, 92, 93, 94, 95, 96, 97, 98, 99, 100, 101, 102, 103, 104, 105, 106, 107, 108, 109, 110, 111, 112, 113, 114, 115, 116, 117, 120, 121, 122, 123, 124, 125, 126, 127, 128, 129, 130, 133, 134, 149, 150, 168, 173, 174, 177, 178, 179, 180, 181, 182, 183, 184, 193, 194, 197, 198, 200, 201, 207, 212, 213, 214, 215, 216, 217, 218, 219, 220, 221, 222, 223, 224, 225, 236, 241, 244, 246, 247, 253, 317, 318, 320, 322, 323, 324, 325, 326, 327, 328, 329, 330, 332, 333, 334, 335, 336, 337, 338, 341, 344, 345, 347, 349, 350, 359, 360, 378, 380, 381, 382, 384, 385, 387, 388, 389, 390, 391, 392, 408], [0.0, 0.0, 0.0, 0.0, 0.0, 0.0, 0.0, 0.0, 0.0, 0.0, 0.0, 0.0, 0.0, 0.0, 0.0, 0.0, 0.0, 0.0, 0.0, 0.0, 0.0, 0.0, 0.0, 0.0, 0.1405, 0.133, 1.0, 1.0, 0.9999, 0.9964, 0.9989, 0.01842, 0.002071, 0.01228, 0.0, 0.0, 0.0, 0.0, 0.0, 0.001131, 5.738e-07, 1.0, 0.0, 0.0, 0.0, 0.0, 0.0, 0.0, 0.0, 0.0, 0.0, 0.0, 0.0, 0.0, 0.0, 0.0, 0.0, 0.0, 0.0, 0.0, 0.1233, 0.6253, 0.2469, 1.0, 0.9999, 1.0, 0.3404, 0.0, 0.0, 0.0, 0.0, 0.0, 0.0, 0.0, 1.0, 0.2133, 0.0, 0.0, 0.0, 0.0, 0.9952, 1.0, 1.0, 0.0, 0.0, 0.0, 0.0, 1.516e-05, 0.0, 0.0, 0.0, 0.0, 0.0, 0.0, 0.0, 0.0, 0.0, 0.0, 0.0, 0.0, 0.0, 0.0, 0.0, 0.0, 0.0, 0.0, 0.0, 0.0, 0.0, 0.0, 0.0, 0.0, 0.0, 0.0, 0.0, 0.0, 0.0, 0.0, 0.0, 5.647e-05, 0.0, 0.0, 0.0, 0.0, 0.0, 0.0, 0.0, 0.0, 0.0, 0.0, 0.0, 0.0, 0.0, 0.0, 0.0, 0.0, 0.0, 0.9023, 0.0, 0.755, 0.1185, 0.0, 0.3234, 0.0, 0.0, 0.0, 0.0, 0.0, 0.0, 0.0, 0.0, 0.0, 0.0, 0.0, 0.0, 0.0, 0.0, 0.0, 0.0, 0.0, 0.0, 0.0, 0.0, 0.0, 0.0]): _vg.add([_i], _w, 'REPLACE')
_vg = ob_wipf.vertex_groups.new(name='RB Foot')
_vg.add([190, 193, 194, 195, 196, 197, 198, 199, 200, 201, 232, 233, 234, 235, 236, 237, 238, 242, 243, 244, 245, 246, 247], 1.0, 'REPLACE')
_vg = ob_wipf.vertex_groups.new(name='RB Leg')
for _i, _w in zip([166, 167, 185, 186, 187, 188, 189, 190, 191, 192, 193, 202, 203, 204, 226, 227, 228, 229, 230, 231, 232, 242, 243, 248, 249, 250, 327, 328, 348, 351, 352, 354, 355, 357], [0.0, 0.0, 0.0, 0.2533, 0.3195, 1.0, 0.9098, 0.3, 1.0, 1.0, 0.0, 0.0, 0.0, 0.0, 0.0, 0.3879, 0.5041, 0.2675, 0.3, 1.0, 0.3, 0.3, 0.3, 1.0, 0.7476, 0.7968, 0.0, 0.0, 0.0, 0.0, 0.169, 0.0, 0.0, 0.0]): _vg.add([_i], _w, 'REPLACE')
_vg = ob_wipf.vertex_groups.new(name='RF Foot')
for _i, _w in zip([177, 178, 179, 180, 181, 182, 183, 184, 201, 214, 215, 216, 217, 218, 219, 220, 221, 222, 223, 224, 225, 236, 241], [1.0, 1.0, 1.0, 1.0, 1.0, 1.0, 1.0, 1.0, 0.0, 1.0, 1.0, 1.0, 1.0, 1.0, 1.0, 1.0, 1.0, 1.0, 1.0, 1.0, 1.0, 0.0, 1.0]): _vg.add([_i], _w, 'REPLACE')
_vg = ob_wipf.vertex_groups.new(name='LF Foot')
_vg.add([56, 57, 58, 59, 60, 61, 62, 63, 94, 95, 96, 97, 98, 99, 100, 101, 102, 103, 104, 105, 121], 1.0, 'REPLACE')
_vg = ob_wipf.vertex_groups.new(name='Right Ear')
for _i, _w in zip([139, 140, 141, 142, 143, 153, 154, 155, 156, 157, 158, 159, 162, 163, 164, 304, 305, 306, 307], [1.0, 1.0, 1.0, 1.0, 1.0, 1.0, 0.5, 0.5, 1.0, 1.0, 1.0, 1.0, 0.5, 1.0, 1.0, 1.0, 1.0, 1.0, 1.0]): _vg.add([_i], _w, 'REPLACE')
_vg = ob_wipf.vertex_groups.new(name='Left Ear')
for _i, _w in zip([16, 17, 18, 19, 29, 30, 31, 32, 33, 34, 35, 38, 39, 40, 280, 284, 285, 286, 287], [1.0, 1.0, 1.0, 1.0, 1.0, 0.5, 0.5, 1.0, 1.0, 1.0, 1.0, 0.5, 1.0, 1.0, 1.0, 1.0, 1.0, 1.0, 1.0]): _vg.add([_i], _w, 'REPLACE')
_vg = ob_wipf.vertex_groups.new(name='Bridge')
for _i, _w in zip([273, 274, 275, 279, 300], [1.0, 0.5, 0.5, 0.5, 0.5]): _vg.add([_i], _w, 'REPLACE')
_vg = ob_wipf.vertex_groups.new(name='Nose')
_vg.add([273, 274, 275, 279, 300], 1.0, 'REPLACE')
_m = ob_wipf.modifiers.new('Armature', 'ARMATURE')
_m.object = ob_wipf_bones
_m.use_bone_envelopes = True
_c = ob_wipf.constraints.new('FLOOR'); _c.name = 'Const'
_c.target = ob_empty
_c.offset = 2.1
ob_lamp_001.location = (17.07, -11.69, 11.22)
ob_lamp_001.rotation_euler = (0.9632, -0.626, 1.363)
ob_lamp_001.lock_rotations_4d = False
ob_lamp_001.empty_display_type = 'ARROWS'
ob_lamp_001.color = (0.0, 0.0, 0.0, 1.0)
ob_lamp_001.lineart.crease_threshold = 0.0
ob_camera.location = (2.943, -4.288, 1.93)
ob_camera.rotation_euler = (1.119, 0.03104, 0.5561)
ob_camera.lock_rotations_4d = False
ob_camera.empty_display_type = 'ARROWS'
ob_camera.color = (0.0, 0.0, 0.0, 0.0)
ob_camera.display_type = 'WIRE'
ob_camera.lineart.crease_threshold = 0.0
ob_wipf_bones.location = (0.007887, 1.404, 1.391)
ob_wipf_bones.rotation_euler = (1.076, -0.0, 0.0)
ob_wipf_bones.scale = (1.0, 1.0, 0.8852)
ob_wipf_bones.lock_rotations_4d = False
ob_wipf_bones.empty_display_type = 'ARROWS'
ob_wipf_bones.color = (0.0, 0.0, 0.0, 1.0)
ob_wipf_bones.show_in_front = True
ob_wipf_bones.lineart.crease_threshold = 0.0
ob_lamp.location = (12.51, -14.16, 5.947)
ob_lamp.rotation_euler = (1.162, 0.613, 0.4881)
ob_lamp.lock_rotations_4d = False
ob_lamp.empty_display_type = 'ARROWS'
ob_lamp.color = (0.0, 0.0, 0.0, 0.0)
ob_lamp.lineart.crease_threshold = 0.0

# ---- collection membership
col_collection_1.objects.link(ob_empty)
col_collection_1.objects.link(ob_lamp_003)
col_collection_1.objects.link(ob_camera_001)
col_collection_1.objects.link(ob_lamp_002)
col_collection_1.objects.link(ob_wipf)
col_collection_1.objects.link(ob_lamp_001)
col_collection_1.objects.link(ob_camera)
col_collection_2.objects.link(ob_empty)
col_collection_2.objects.link(ob_lamp_003)
col_collection_2.objects.link(ob_camera_001)
col_collection_2.objects.link(ob_lamp_002)
col_collection_2.objects.link(ob_wipf_bones)
col_collection_2.objects.link(ob_wipf)
col_collection_2.objects.link(ob_lamp_001)
col_collection_2.objects.link(ob_camera)
col_collection_3.objects.link(ob_empty)
col_collection_3.objects.link(ob_camera_001)
col_collection_3.objects.link(ob_lamp_001)
col_collection_3.objects.link(ob_lamp)
col_collection_3.objects.link(ob_camera)
col_collection_4.objects.link(ob_empty)
col_collection_4.objects.link(ob_camera_001)
col_collection_4.objects.link(ob_lamp_001)
col_collection_4.objects.link(ob_lamp)
col_collection_4.objects.link(ob_camera)

# ---- scene / render settings (as saved in the file)
scene.camera = ob_camera_001
scene.frame_start = 1; scene.frame_end = 16; scene.frame_set(1)
scene.render.engine = 'BLENDER_EEVEE_NEXT'
scene.render.image_settings.compression = 90
scene.render.resolution_x = 128
scene.render.resolution_y = 128
scene.render.pixel_aspect_x = 100.0
scene.render.pixel_aspect_y = 100.0
scene.render.fps = 25
scene.render.dither_intensity = 0.0
scene.render.film_transparent = True
scene.render.use_compositing = False
scene.render.use_sequencer = False
scene.render.bake_margin = 2
scene.render.bake_bias = 0.0
scene.render.use_stamp_time = False
scene.render.use_stamp_date = False
scene.render.use_stamp_frame = False
scene.render.use_stamp_camera = False
scene.render.use_stamp_scene = False
scene.render.use_stamp_filename = False
scene.render.use_stamp_render_time = False
scene.render.stamp_font_size = 0
scene.cycles.use_denoising = False
scene.cycles.samples = 10
scene.cycles.sampling_pattern = 'TABULATED_SOBOL'
scene.cycles.light_sampling_threshold = 0.0
scene.cycles.use_adaptive_sampling = False
scene.cycles.use_light_tree = False
scene.cycles.blur_glossy = 0.0
scene.cycles.volume_bounces = 1
scene.cycles.pixel_filter_type = 'GAUSSIAN'
scene.cycles.sample_clamp_indirect = 0.0
scene.view_settings.view_transform = 'Raw'
bpy.context.view_layer.update()
